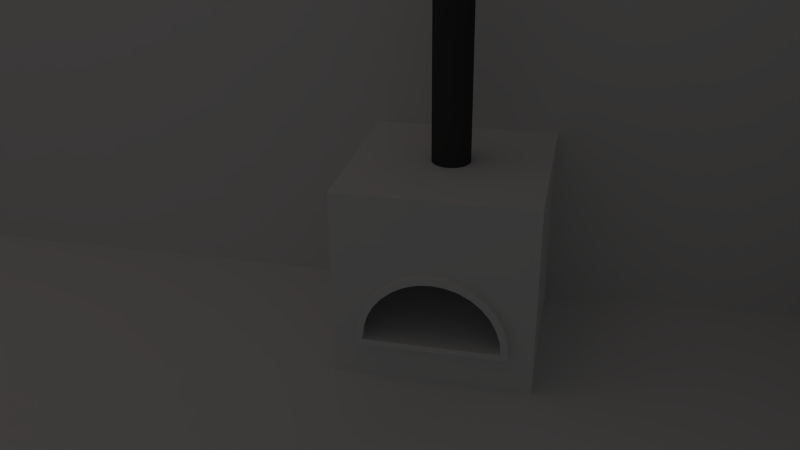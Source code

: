# Source: oven.blend  (saved by Blender 2.66.1; exported with 4.5.12 LTS)
import bpy
from mathutils import Matrix  # noqa: F401  (used for matrix-valued properties, if any)

bpy.ops.wm.read_factory_settings(use_empty=True)
scene = bpy.context.scene
scene.name = 'Scene'

# ---- collections
col_collection_1 = bpy.data.collections.new('Collection 1'); scene.collection.children.link(col_collection_1)
col_collection_5 = bpy.data.collections.new('Collection 5'); scene.collection.children.link(col_collection_5)

# ---- materials (node trees are filled in below, after node groups)
mat_material_001 = bpy.data.materials.new('Material.001')
mat_material_001.alpha_threshold = 0.0
mat_material_001.use_transparent_shadow = False
mat_material_001.roughness = 0.5
mat_material_001.line_color = (0.0, 0.0, 0.0, 1.0)
mat_material_004 = bpy.data.materials.new('Material.004')
mat_material_004.alpha_threshold = 0.0
mat_material_004.use_transparent_shadow = False
mat_material_004.roughness = 0.5
mat_material_004.line_color = (0.0, 0.0, 0.0, 1.0)
mat_material_002 = bpy.data.materials.new('Material.002')
mat_material_002.alpha_threshold = 0.0
mat_material_002.use_transparent_shadow = False
mat_material_002.roughness = 0.5
mat_material_002.line_color = (0.0, 0.0, 0.0, 1.0)
mat_material_003 = bpy.data.materials.new('Material.003')
mat_material_003.alpha_threshold = 0.0
mat_material_003.use_transparent_shadow = False
mat_material_003.roughness = 0.5
mat_material_003.line_color = (0.0, 0.0, 0.0, 1.0)
mat_material = bpy.data.materials.new('Material')
mat_material.alpha_threshold = 0.0
mat_material.use_transparent_shadow = False
mat_material.diffuse_color = (0.06072, 0.06072, 0.06072, 1.0)
mat_material.roughness = 0.5
mat_material.specular_intensity = 0.9135
mat_material.line_color = (0.0, 0.0, 0.0, 1.0)

# ---- material node trees

# ---- world
world_world = bpy.data.worlds.new('World'); scene.world = world_world
world_world.color = (0.05088, 0.05088, 0.05088)
world_world.use_sun_shadow = False
world_world.sun_shadow_jitter_overblur = 0.0
world_world.cycles.sampling_method = 'MANUAL'
world_world.cycles.sample_map_resolution = 256

# ---- cameras
cam_camera = bpy.data.cameras.new('Camera')
cam_camera.clip_end = 100.0
cam_camera.lens = 35.0
cam_camera.sensor_width = 32.0
cam_camera.sensor_height = 18.0
cam_camera.ortho_scale = 7.314
cam_camera.dof.focus_distance = 0.0
cam_camera.dof.aperture_fstop = 128.0

# ---- lights
light_lamp_001 = bpy.data.lights.new('Lamp.001', 'AREA')
light_lamp_001.color = (1.0, 0.7334, 0.6036)
light_lamp_001.transmission_factor = 0.0
light_lamp_001.cutoff_distance = 30.0
light_lamp_001.energy = 15.71
light_lamp_001.shadow_buffer_clip_start = 1.001
light_lamp_001.shadow_soft_size = 12.32
light_lamp_001.shadow_maximum_resolution = 0.006
light_lamp_001.use_absolute_resolution = True
light_lamp_001.shape = 'RECTANGLE'
light_lamp_001.size = 12.32
light_lamp_001.size_y = 5.657
light_lamp_001.cycles.use_multiple_importance_sampling = False

# ---- meshes
me_cube_001 = bpy.data.meshes.new('Cube.001')
me_cube_001.from_pydata([(-1.0, -1.0, 1.0), (-1.0, 1.0, 1.0), (-1.0, -1.0, 0.1382), (-0.2768, -1.0, 0.1814), (-0.7196, -1.0, 1.0), (-0.1834, -1.0, 0.2097), (1.0, 1.0, 1.0), (-1.0, 1.0, -1.0), (0.7196, -1.0, 1.0), (-0.148, -1.0, 0.2205), (0.148, -1.0, 0.2205), (0.1834, -1.0, 0.2097), (0.0, -1.0, 0.2351), (1.0, -1.0, 1.0), (-1.0, -1.0, -0.02847), (-0.5704, -1.0, -0.02847), (-0.5365, -1.0, 0.01283), (-0.2904, -1.0, 0.1773), (-0.4215, -1.0, 0.1072), (1.0, 1.0, -1.0), (0.2768, -1.0, 0.1814), (1.0, -1.0, 0.1382), (-1.0, -1.0, -0.1951), (-0.6806, -1.0, -0.1951), (-0.6309, -1.0, -0.1021), (-1.0, -1.0, -1.0), (0.5704, -1.0, -0.02847), (1.0, -1.0, -0.02847), (0.5365, -1.0, 0.01283), (0.2904, -1.0, 0.1773), (0.4215, -1.0, 0.1072), (-1.0, -1.0, -0.3618), (-0.74, -1.0, -0.3618), (-0.701, -1.0, -0.2333), (1.0, -1.0, -1.0), (-1.0, -1.0, -0.5285), (0.6806, -1.0, -0.1951), (1.0, -1.0, -0.1951), (0.6309, -1.0, -0.1022), (-0.7586, -1.0, -0.5261), (-0.7442, -1.0, -0.3757), (-0.7196, -1.0, -1.0), (1.0, -1.0, -0.5285), (-0.757, -1.0, -0.5926), (-0.757, -1.0, -0.5285), (0.74, -1.0, -0.3618), (1.0, -1.0, -0.3618), (0.701, -1.0, -0.2333), (-0.757, -1.0, -0.5273), (-0.757, -1.0, -0.5273), (-0.7588, -1.0, -0.5273), (-0.7196, -1.0, -0.5926), (0.7196, -1.0, -1.0), (0.757, -1.0, -0.5926), (0.757, -1.0, -0.5285), (-0.757, -1.083, -0.5926), (0.7442, -1.0, -0.3757), (0.7586, -1.0, -0.5261), (-0.757, -1.083, -0.5273), (-0.7196, -1.0, -0.5273), (-0.7196, -1.0, -0.5273), (0.7196, -1.0, -0.5926), (0.757, -1.0, -0.5273), (0.757, -1.0, -0.5273), (0.7588, -1.0, -0.5273), (0.757, -1.083, -0.5926), (0.757, -1.083, -0.5273), (-0.7196, 0.823, -0.3618), (-0.7196, -0.9979, -0.3618), (-0.7196, -0.9979, -0.3806), (-0.7196, -0.9979, -0.5273), (-0.7196, -0.9979, -0.5273), (0.7196, -1.0, -0.5273), (0.7196, -1.0, -0.5273), (-0.7196, 0.823, -0.5285), (-0.7196, -0.9979, -0.5285), (-0.6364, 0.823, -0.1951), (-0.6364, -0.9979, -0.1951), (-0.6633, -0.9979, -0.249), (0.7196, -0.9979, -0.5273), (0.7196, -0.9979, -0.3806), (0.7196, -0.9979, -0.3618), (0.7196, 0.823, -0.3618), (0.7196, -0.9979, -0.5273), (0.7196, -0.9979, -0.5285), (0.7196, 0.823, -0.5285), (0.6364, 0.823, -0.1951), (-0.5253, 0.823, -0.02847), (-0.5253, -0.9979, -0.02847), (-0.5918, -0.9979, -0.1282), (0.6364, -0.9979, -0.1951), (0.6633, -0.9979, -0.249), (0.5253, 0.823, -0.02847), (-0.1686, 0.823, 0.1879), (-0.1686, -0.9979, 0.1879), (-0.2694, -0.9979, 0.1268), (-0.5066, -0.9979, -0.0171), (-0.387, -0.9979, 0.05545), (0.5253, -0.9979, -0.02847), (0.5918, -0.9979, -0.1282), (0.1686, 0.823, 0.1879), (-0.1415, -0.9979, 0.1879), (0.1686, -0.9979, 0.1879), (0.1415, -0.9979, 0.1879), (0.0, -0.9979, 0.1879), (0.2694, -0.9979, 0.1267), (0.5066, -0.9979, -0.0171), (0.387, -0.9979, 0.05545), (0.0, -1.083, 0.2351), (0.148, -1.083, 0.2205), (-0.148, -1.083, 0.2205), (0.0, -1.083, 0.1623), (0.1338, -1.083, 0.1492), (0.2904, -1.083, 0.1773), (-0.2904, -1.083, 0.1773), (-0.1338, -1.083, 0.1492), (0.2625, -1.083, 0.1101), (0.0, -0.9979, 0.1623), (0.1338, -0.9979, 0.1492), (0.4215, -1.083, 0.1072), (-0.4215, -1.083, 0.1072), (-0.2625, -1.083, 0.1101), (-0.1338, -0.9979, 0.1492), (0.3811, -1.083, 0.04673), (0.2625, -0.9979, 0.1101), (0.5365, -1.083, 0.01283), (-0.5365, -1.083, 0.01283), (-0.3811, -1.083, 0.04673), (-0.2625, -0.9979, 0.1101), (0.4851, -1.083, -0.03859), (0.3811, -0.9979, 0.04673), (0.6309, -1.083, -0.1022), (-0.6309, -1.083, -0.1021), (-0.4851, -1.083, -0.03859), (-0.3811, -0.9979, 0.04673), (0.5704, -1.083, -0.1426), (0.4851, -0.9979, -0.03859), (0.701, -1.083, -0.2333), (-0.701, -1.083, -0.2333), (-0.5704, -1.083, -0.1425), (-0.4851, -0.9979, -0.03859), (0.6338, -1.083, -0.2612), (0.5704, -0.9979, -0.1426), (0.7442, -1.083, -0.3757), (-0.7442, -1.083, -0.3757), (-0.6338, -1.083, -0.2612), (-0.5704, -0.9979, -0.1425), (0.6729, -1.083, -0.3899), (0.6338, -0.9979, -0.2612), (0.7588, -1.083, -0.5273), (-0.7588, -1.083, -0.5273), (-0.6729, -1.083, -0.3898), (-0.6338, -0.9979, -0.2612), (0.6864, -1.083, -0.5273), (0.6729, -0.9979, -0.3899), (0.6864, -0.9979, -0.5273), (-0.6864, -1.083, -0.5273), (-0.6864, -0.9979, -0.5273), (-0.6729, -0.9979, -0.3898)], [], [(0, 1, 2), (1, 7, 2), (7, 14, 2), (7, 22, 14), (7, 31, 22), (7, 35, 31), (7, 25, 35), (19, 7, 1, 6), (6, 13, 21), (6, 21, 19), (21, 27, 19), (27, 37, 19), (37, 46, 19), (46, 42, 19), (42, 34, 19), (41, 51, 43, 25), (35, 25, 43, 44), (25, 7, 19), (25, 19, 34), (25, 34, 41), (34, 52, 41), (1, 0, 6), (6, 0, 13), (13, 0, 4), (13, 4, 8), (52, 34, 53, 61), (42, 54, 53, 34), (52, 61, 51, 41), (20, 13, 8, 11), (20, 21, 13), (62, 54, 42, 64), (42, 46, 57, 64), (62, 63, 54), (72, 73, 63, 62), (46, 45, 56), (56, 57, 46), (12, 10, 8), (8, 9, 12), (10, 11, 8), (8, 4, 5, 9), (100, 104, 101, 94), (100, 102, 103, 104), (94, 93, 100), (4, 0, 3, 5), (0, 2, 3), (35, 44, 49, 50), (39, 31, 35, 50), (44, 48, 49), (60, 49, 48, 59), (32, 31, 40), (31, 39, 40), (74, 85, 82, 67), (74, 67, 71, 75), (70, 60, 59, 71), (71, 67, 70), (67, 68, 69, 70), (74, 75, 84, 85), (92, 98, 106, 107), (105, 102, 92, 107), (102, 100, 92), (21, 29, 30), (30, 28, 21), (21, 20, 29), (26, 27, 21, 28), (27, 26, 38), (36, 37, 27, 38), (37, 36, 47), (45, 46, 37, 47), (2, 18, 17), (2, 16, 18), (17, 3, 2), (2, 14, 15, 16), (14, 24, 15), (14, 22, 23, 24), (22, 33, 23), (22, 31, 32, 33), (93, 87, 92, 100), (87, 76, 86, 92), (76, 67, 82, 86), (93, 97, 96, 88), (93, 94, 95, 97), (88, 87, 93), (77, 76, 89), (76, 87, 88, 89), (68, 67, 77, 78), (67, 76, 77), (85, 84, 79, 82), (73, 72, 83, 79), (83, 82, 79), (80, 81, 82, 83), (90, 82, 81, 91), (90, 86, 82), (86, 90, 99), (98, 92, 86, 99), (58, 48, 44, 55), (44, 43, 55), (84, 75, 71, 79), (66, 65, 54, 63), (65, 53, 54), (66, 58, 55, 65), (55, 43, 51, 61), (61, 53, 65, 55), (79, 71, 59, 73), (59, 58, 66, 73), (59, 48, 58), (66, 63, 73), (108, 109, 10, 12), (113, 20, 11, 10), (113, 29, 20), (10, 109, 113), (113, 119, 30, 29), (119, 125, 28, 30), (125, 131, 26, 28), (131, 38, 26), (137, 47, 36, 131), (36, 38, 131), (143, 56, 45, 137), (45, 47, 137), (149, 64, 57, 143), (57, 56, 143), (150, 144, 39, 50), (144, 40, 39), (144, 138, 32, 40), (138, 33, 32), (138, 132, 23, 33), (132, 24, 23), (126, 16, 15, 132), (15, 24, 132), (126, 120, 18, 16), (120, 114, 17, 18), (110, 108, 12, 9), (110, 9, 5, 3), (17, 114, 110, 3), (112, 111, 117, 118), (116, 112, 118, 124), (123, 116, 124, 130), (129, 123, 130, 136), (135, 129, 136, 142), (148, 141, 135, 142), (147, 141, 148, 154), (155, 153, 147, 154), (151, 156, 157, 158), (145, 151, 158, 152), (139, 145, 152, 146), (133, 139, 146, 140), (127, 133, 140, 134), (121, 127, 134, 128), (111, 115, 122, 117), (115, 121, 128, 122), (113, 109, 112, 116), (148, 91, 81, 154), (81, 80, 154), (136, 130, 107, 106), (128, 95, 94, 122), (94, 101, 122), (132, 139, 133, 126), (149, 143, 147, 153), (109, 108, 111, 112), (107, 130, 124, 105), (148, 142, 90, 91), (142, 99, 90), (49, 60, 156, 50), (70, 157, 156, 60), (156, 150, 50), (104, 117, 122, 101), (140, 146, 88, 96), (146, 89, 88), (119, 123, 129, 125), (158, 157, 70, 69), (114, 120, 127, 121), (137, 141, 147, 143), (153, 72, 62, 64), (153, 155, 83, 72), (64, 149, 153), (150, 156, 151, 144), (114, 121, 115, 110), (83, 155, 154, 80), (146, 152, 77, 89), (152, 78, 77), (113, 116, 123, 119), (97, 134, 140, 96), (131, 125, 129, 135), (118, 117, 104, 103), (137, 131, 135, 141), (120, 126, 133, 127), (138, 144, 151, 145), (152, 158, 68, 78), (158, 69, 68), (142, 136, 98, 99), (136, 106, 98), (110, 115, 111, 108), (132, 138, 145, 139), (128, 134, 97, 95), (124, 118, 102, 105), (118, 103, 102)])
me_cube_001.polygons.foreach_set('use_smooth', [0, 0, 0, 0, 0, 0, 0, 0, 0, 0, 0, 0, 0, 0, 0, 0, 0, 0, 0, 0, 0, 0, 0, 0, 0, 0, 0, 0, 0, 0, 0, 0, 0, 0, 0, 0, 0, 0, 0, 0, 1, 1, 1, 0, 0, 0, 0, 0, 0, 0, 0, 0, 1, 0, 0, 1, 0, 1, 1, 1, 0, 0, 0, 0, 0, 0, 0, 0, 0, 0, 0, 0, 0, 0, 0, 0, 0, 0, 0, 1, 1, 1, 1, 1, 1, 1, 1, 0, 0, 1, 1, 1, 1, 1, 0, 0, 0, 0, 0, 0, 0, 0, 0, 0, 0, 0, 0, 0, 0, 0, 0, 0, 0, 0, 0, 0, 0, 0, 0, 0, 0, 0, 0, 0, 0, 0, 0, 0, 0, 0, 0, 0, 0, 0, 0, 0, 0, 0, 0, 0, 0, 0, 0, 0, 0, 0, 0, 0, 0, 0, 0, 0, 0, 0, 0, 0, 0, 0, 0, 0, 0, 0, 0, 0, 0, 0, 0, 0, 0, 0, 0, 0, 0, 0, 0, 0, 0, 0, 0, 0, 0, 0, 0, 0, 0, 0, 0, 0, 0, 0, 0, 0, 0, 0, 0])
_uv = me_cube_001.uv_layers.new(name='UVMap')
_uv.uv.foreach_set('vector', [0.5026, 1.003, 1.003, 1.003, 0.5026, 0.7879, 1.003, 1.003, 1.003, 0.5033, 0.5026, 0.7879, 1.003, 0.5033, 0.5026, 0.7462, 0.5026, 0.7879, 1.003, 0.5033, 0.5026, 0.7045, 0.5026, 0.7462, 1.003, 0.5033, 0.5026, 0.6629, 0.5026, 0.7045, 1.003, 0.5033, 0.5026, 0.6212, 0.5026, 0.6629, 1.003, 0.5033, 0.5026, 0.5033, 0.5026, 0.6212, 0.9982, 0.5016, 0.4982, 0.5016, 0.4982, 1.002, 0.9982, 1.002, 0.5026, 1.003, 1.003, 1.003, 1.003, 0.7879, 0.5026, 1.003, 1.003, 0.7879, 0.5026, 0.5033, 1.003, 0.7879, 1.003, 0.7462, 0.5026, 0.5033, 1.003, 0.7462, 1.003, 0.7045, 0.5026, 0.5033, 1.003, 0.7045, 1.003, 0.6629, 0.5026, 0.5033, 1.003, 0.6629, 1.003, 0.6212, 0.5026, 0.5033, 1.003, 0.6212, 1.003, 0.5033, 0.5026, 0.5033, 0.06826, 0.5016, 0.06826, 0.6035, 0.05891, 0.6035, -0.001846, 0.5016, -0.001846, 0.6195, -0.001846, 0.5016, 0.05891, 0.6035, 0.05891, 0.6195, -0.001846, 0.5016, -0.001846, 0.5016, 0.4982, 0.5016, -0.001846, 0.5016, 0.4982, 0.5016, 0.4982, 0.5016, -0.001846, 0.5016, 0.4982, 0.5016, 0.06826, 0.5016, 0.4982, 0.5016, 0.428, 0.5016, 0.06826, 0.5016, 0.5015, 0.999, 0.5015, 0.499, 1.001, 0.999, 1.001, 0.999, 0.5015, 0.499, 1.001, 0.499, 0.4982, 1.002, -0.001846, 1.002, 0.06826, 1.002, 0.4982, 1.002, 0.06826, 1.002, 0.428, 1.002, 0.428, 0.5016, 0.4982, 0.5016, 0.4374, 0.6035, 0.428, 0.6035, 0.4982, 0.6195, 0.4374, 0.6195, 0.4374, 0.6035, 0.4982, 0.5016, 0.428, 0.5016, 0.428, 0.6035, 0.06826, 0.6035, 0.06826, 0.5016, 0.3173, 0.797, 0.4982, 1.002, 0.428, 1.002, 0.294, 0.8041, 0.3173, 0.797, 0.4982, 0.7862, 0.4982, 1.002, 0.4374, 0.6198, 0.4374, 0.6195, 0.4982, 0.6195, 0.4378, 0.6198, 0.4982, 0.6195, 0.4982, 0.6612, 0.4378, 0.6201, 0.4378, 0.6198, 0.4374, 0.6198, 0.4374, 0.6198, 0.4374, 0.6195, 0.428, 0.6198, 0.428, 0.6198, 0.4374, 0.6198, 0.4374, 0.6198, 0.4982, 0.6612, 0.4331, 0.6612, 0.4342, 0.6577, 0.4342, 0.6577, 0.4378, 0.6201, 0.4982, 0.6612, 0.2482, 0.8104, 0.2852, 0.8067, 0.428, 1.002, 0.428, 1.002, 0.2111, 0.8067, 0.2482, 0.8104, 0.2852, 0.8067, 0.294, 0.8041, 0.428, 1.002, 0.428, 1.002, 0.06826, 1.002, 0.2023, 0.8041, 0.2111, 0.8067, 0.3098, 0.5008, 0.2512, 0.0007777, 0.202, 0.0007777, 0.1926, 0.0007777, 0.3098, 0.5008, 0.3098, 0.0007777, 0.3004, 0.0007777, 0.2512, 0.0007777, 0.1926, 0.0007777, 0.1926, 0.5008, 0.3098, 0.5008, 0.06826, 1.002, -0.001846, 1.002, 0.179, 0.797, 0.2023, 0.8041, -0.001846, 1.002, -0.001846, 0.7862, 0.179, 0.797, -0.001846, 0.6195, 0.05891, 0.6195, 0.0589, 0.6198, 0.05847, 0.6198, 0.05849, 0.6201, -0.001846, 0.6612, -0.001846, 0.6195, 0.05847, 0.6198, 0.05891, 0.6195, 0.05891, 0.6198, 0.0589, 0.6198, 0.06826, 0.6198, 0.0589, 0.6198, 0.05891, 0.6198, 0.06826, 0.6198, 0.06316, 0.6612, -0.001846, 0.6612, 0.06211, 0.6577, -0.001846, 0.6612, 0.05849, 0.6201, 0.06211, 0.6577, 0.09641, 0.6262, 0.3999, 0.6262, 0.3999, 0.6613, 0.09641, 0.6613, 0.001223, 0.5008, 0.001223, 0.5008, 0.001223, 0.0007682, 0.001223, 0.0007682, 0.06826, 0.6198, 0.06826, 0.6198, 0.06826, 0.6198, 0.06826, 0.6198, 0.06826, 0.6198, 0.06826, 0.6612, 0.06826, 0.6198, 0.001223, 0.5008, 0.001223, 0.0007777, 0.001223, 0.0007777, 0.001223, 0.0007777, 0.001382, 0.498, 0.001382, -0.001981, 0.5014, -0.001981, 0.5014, 0.498, 0.4337, 0.5008, 0.4337, 0.0007777, 0.4272, 0.0007777, 0.3857, 0.0007777, 0.3448, 0.0007777, 0.3098, 0.0007777, 0.4337, 0.5008, 0.3857, 0.0007777, 0.3098, 0.0007777, 0.3098, 0.5008, 0.4337, 0.5008, 0.4982, 0.7862, 0.3207, 0.796, 0.3535, 0.7784, 0.3535, 0.7784, 0.3823, 0.7548, 0.4982, 0.7862, 0.4982, 0.7862, 0.3173, 0.797, 0.3207, 0.796, 0.3908, 0.7445, 0.4982, 0.7445, 0.4982, 0.7862, 0.3823, 0.7548, 0.4982, 0.7445, 0.3908, 0.7445, 0.4059, 0.7261, 0.4183, 0.7028, 0.4982, 0.7028, 0.4982, 0.7445, 0.4059, 0.7261, 0.4982, 0.7028, 0.4183, 0.7028, 0.4234, 0.6933, 0.4331, 0.6612, 0.4982, 0.6612, 0.4982, 0.7028, 0.4234, 0.6933, -0.001846, 0.7862, 0.1428, 0.7784, 0.1756, 0.796, -0.001846, 0.7862, 0.114, 0.7548, 0.1428, 0.7784, 0.1756, 0.796, 0.179, 0.797, -0.001846, 0.7862, -0.001846, 0.7862, -0.001846, 0.7445, 0.1056, 0.7445, 0.114, 0.7548, -0.001846, 0.7445, 0.09043, 0.7261, 0.1056, 0.7445, -0.001846, 0.7445, -0.001846, 0.7028, 0.07801, 0.7028, 0.09043, 0.7261, -0.001846, 0.7028, 0.07291, 0.6933, 0.07801, 0.7028, -0.001846, 0.7028, -0.001846, 0.6612, 0.06316, 0.6612, 0.07291, 0.6933, 0.2126, 0.7773, 0.1374, 0.7316, 0.3589, 0.7316, 0.2837, 0.7773, 0.1374, 0.7316, 0.114, 0.6965, 0.3824, 0.6965, 0.3589, 0.7316, 0.114, 0.6965, 0.09641, 0.6613, 0.3999, 0.6613, 0.3824, 0.6965, 0.1926, 0.5008, 0.1168, 0.0007777, 0.07522, 0.0007777, 0.06871, 0.0007777, 0.1926, 0.5008, 0.1926, 0.0007777, 0.1576, 0.0007777, 0.1168, 0.0007777, 0.06871, 0.0007777, 0.06871, 0.5008, 0.1926, 0.5008, 0.03012, 0.0007777, 0.03012, 0.5008, 0.04561, 0.0007777, 0.03012, 0.5008, 0.06871, 0.5008, 0.06871, 0.0007777, 0.04561, 0.0007777, 0.001223, 0.0007777, 0.001223, 0.5008, 0.03012, 0.0007777, 0.02079, 0.0007777, 0.001223, 0.5008, 0.03012, 0.5008, 0.03012, 0.0007777, 0.5012, 0.5008, 0.5012, 0.0007682, 0.5012, 0.0007682, 0.5012, 0.5008, 0.428, 0.6198, 0.428, 0.6198, 0.428, 0.6198, 0.428, 0.6198, 0.428, 0.6198, 0.428, 0.6612, 0.428, 0.6198, 0.5012, 0.0007777, 0.5012, 0.0007777, 0.5012, 0.5008, 0.5012, 0.0007777, 0.4723, 0.0007777, 0.5012, 0.5008, 0.5012, 0.0007777, 0.4817, 0.0007777, 0.4723, 0.0007777, 0.4723, 0.5008, 0.5012, 0.5008, 0.474, 0.5021, 0.474, 0.002102, 0.4542, 0.002102, 0.4337, 0.0007777, 0.4337, 0.5008, 0.4723, 0.5008, 0.4568, 0.0007777, 0.06338, 0.6065, 0.06338, 0.6164, 0.06334, 0.6164, 0.06125, 0.6065, 0.06334, 0.6164, 0.06125, 0.6164, 0.06125, 0.6065, 0.428, 0.6195, 0.06826, 0.6195, 0.06826, 0.6198, 0.428, 0.6198, 0.4321, 0.6039, 0.4369, 0.6039, 0.4322, 0.6183, 0.4321, 0.6183, 0.4369, 0.6039, 0.4369, 0.6183, 0.4322, 0.6183, 0.4374, 0.6198, 0.05891, 0.6198, 0.05891, 0.6035, 0.4374, 0.6035, 0.05796, 0.6025, 0.05796, 0.6191, 0.06731, 0.6191, 0.427, 0.6191, 0.427, 0.6191, 0.4363, 0.6191, 0.4363, 0.6025, 0.05796, 0.6025, 0.428, 0.6198, 0.06826, 0.6198, 0.06826, 0.6198, 0.428, 0.6198, 0.06826, 0.6198, 0.05891, 0.6198, 0.4374, 0.6198, 0.428, 0.6198, 0.06826, 0.6198, 0.05891, 0.6198, 0.05891, 0.6198, 0.4374, 0.6198, 0.4374, 0.6198, 0.428, 0.6198, 0.2465, 0.6039, 0.2969, 0.6039, 0.2969, 0.6183, 0.2465, 0.6183, 0.3336, 0.6039, 0.3309, 0.6183, 0.3077, 0.6183, 0.2969, 0.6183, 0.3207, 0.796, 0.3207, 0.796, 0.3173, 0.797, 0.2969, 0.6183, 0.2969, 0.6039, 0.3336, 0.6039, 0.3336, 0.6039, 0.3591, 0.6039, 0.3591, 0.6183, 0.3336, 0.6183, 0.3591, 0.6039, 0.3783, 0.6039, 0.3783, 0.6183, 0.3591, 0.6183, 0.3783, 0.6039, 0.394, 0.6039, 0.3846, 0.6183, 0.3783, 0.6183, 0.394, 0.6039, 0.394, 0.6183, 0.3846, 0.6183, 0.4077, 0.6039, 0.4077, 0.6183, 0.4041, 0.6183, 0.394, 0.6039, 0.4041, 0.6183, 0.394, 0.6183, 0.394, 0.6039, 0.4201, 0.6039, 0.4201, 0.6183, 0.4191, 0.6183, 0.4077, 0.6039, 0.4191, 0.6183, 0.4077, 0.6183, 0.4077, 0.6039, 0.432, 0.6039, 0.432, 0.6183, 0.432, 0.6183, 0.4201, 0.6039, 0.432, 0.6183, 0.4201, 0.6183, 0.4201, 0.6039, 0.06104, 0.6039, 0.07295, 0.6039, 0.06112, 0.6183, 0.06104, 0.6183, 0.07295, 0.6039, 0.07295, 0.6183, 0.06112, 0.6183, 0.07295, 0.6039, 0.0854, 0.6039, 0.07403, 0.6183, 0.07295, 0.6183, 0.0854, 0.6039, 0.0854, 0.6183, 0.07403, 0.6183, 0.0854, 0.6039, 0.09909, 0.6039, 0.08898, 0.6183, 0.0854, 0.6183, 0.09909, 0.6039, 0.09909, 0.6183, 0.08898, 0.6183, 0.1148, 0.6039, 0.1148, 0.6183, 0.1085, 0.6183, 0.09909, 0.6039, 0.1085, 0.6183, 0.09909, 0.6183, 0.09909, 0.6039, 0.1148, 0.6039, 0.134, 0.6039, 0.134, 0.6183, 0.1148, 0.6183, 0.134, 0.6039, 0.1595, 0.6039, 0.1595, 0.6183, 0.134, 0.6183, 0.1962, 0.6039, 0.2465, 0.6039, 0.2465, 0.6183, 0.1962, 0.6183, 0.1962, 0.6039, 0.1962, 0.6183, 0.1853, 0.6183, 0.1622, 0.6183, 0.1595, 0.6183, 0.1595, 0.6039, 0.1962, 0.6039, 0.1622, 0.6183, 0.2816, 0.7889, 0.2482, 0.7922, 0.2482, 0.7922, 0.2816, 0.7889, 0.3138, 0.7792, 0.2816, 0.7889, 0.2816, 0.7889, 0.3138, 0.7792, 0.3434, 0.7633, 0.3138, 0.7792, 0.3138, 0.7792, 0.3434, 0.7633, 0.3694, 0.742, 0.3434, 0.7633, 0.3434, 0.7633, 0.3694, 0.742, 0.3908, 0.716, 0.3694, 0.742, 0.3694, 0.742, 0.3908, 0.716, 0.4066, 0.6863, 0.4066, 0.6863, 0.3908, 0.716, 0.3908, 0.716, 0.4164, 0.6542, 0.4066, 0.6863, 0.4066, 0.6863, 0.4164, 0.6542, 0.4197, 0.6198, 0.4197, 0.6198, 0.4164, 0.6542, 0.4164, 0.6542, 0.07994, 0.6542, 0.07656, 0.6198, 0.07656, 0.6198, 0.07994, 0.6542, 0.0897, 0.6863, 0.07994, 0.6542, 0.07994, 0.6542, 0.0897, 0.6863, 0.1055, 0.716, 0.0897, 0.6863, 0.0897, 0.6863, 0.1055, 0.716, 0.1269, 0.742, 0.1055, 0.716, 0.1055, 0.716, 0.1269, 0.742, 0.1529, 0.7633, 0.1269, 0.742, 0.1269, 0.742, 0.1529, 0.7633, 0.1825, 0.7792, 0.1529, 0.7633, 0.1529, 0.7633, 0.1825, 0.7792, 0.2482, 0.7922, 0.2147, 0.7889, 0.2147, 0.7889, 0.2482, 0.7922, 0.2147, 0.7889, 0.1825, 0.7792, 0.1825, 0.7792, 0.2147, 0.7889, 0.3207, 0.796, 0.2852, 0.8067, 0.2816, 0.7889, 0.3138, 0.7792, 0.4066, 0.6863, 0.414, 0.6894, 0.428, 0.6612, 0.4164, 0.6542, 0.428, 0.6612, 0.428, 0.6565, 0.4164, 0.6542, 0.3694, 0.742, 0.3434, 0.7633, 0.3449, 0.7655, 0.3748, 0.7474, 0.1825, 0.7792, 0.1808, 0.7833, 0.206, 0.7986, 0.2147, 0.7889, 0.206, 0.7986, 0.2128, 0.7986, 0.2147, 0.7889, 0.09043, 0.7261, 0.1055, 0.716, 0.1269, 0.742, 0.114, 0.7548, 0.4378, 0.6198, 0.4342, 0.6577, 0.4164, 0.6542, 0.4197, 0.6198, 0.2852, 0.8067, 0.2482, 0.8104, 0.2482, 0.7922, 0.2816, 0.7889, 0.3449, 0.7655, 0.3434, 0.7633, 0.3138, 0.7792, 0.3155, 0.7833, 0.4066, 0.6863, 0.3908, 0.716, 0.4073, 0.7028, 0.414, 0.6894, 0.3908, 0.716, 0.3961, 0.7196, 0.4073, 0.7028, 0.0589, 0.6198, 0.06826, 0.6198, 0.07656, 0.6198, 0.05847, 0.6198, 0.06826, 0.6198, 0.07656, 0.6198, 0.07656, 0.6198, 0.06826, 0.6198, 0.07656, 0.6198, 0.05847, 0.6198, 0.05847, 0.6198, 0.2482, 0.7986, 0.2482, 0.7922, 0.2147, 0.7889, 0.2128, 0.7986, 0.1269, 0.742, 0.1055, 0.716, 0.1168, 0.7445, 0.1215, 0.7474, 0.1055, 0.716, 0.1002, 0.7196, 0.1168, 0.7445, 0.3535, 0.7784, 0.3434, 0.7633, 0.3694, 0.742, 0.3823, 0.7548, 0.07994, 0.6542, 0.07656, 0.6198, 0.06826, 0.6198, 0.06826, 0.6565, 0.1756, 0.796, 0.1428, 0.7784, 0.1529, 0.7633, 0.1825, 0.7792, 0.4234, 0.6933, 0.4066, 0.6863, 0.4164, 0.6542, 0.4342, 0.6577, 0.4197, 0.6198, 0.428, 0.6198, 0.4374, 0.6198, 0.4378, 0.6198, 0.4197, 0.6198, 0.4197, 0.6198, 0.428, 0.6198, 0.428, 0.6198, 0.4378, 0.6198, 0.4378, 0.6198, 0.4197, 0.6198, 0.05847, 0.6198, 0.07656, 0.6198, 0.07994, 0.6542, 0.06211, 0.6577, 0.1756, 0.796, 0.1825, 0.7792, 0.2147, 0.7889, 0.2111, 0.8067, 0.428, 0.6198, 0.4197, 0.6198, 0.4164, 0.6542, 0.428, 0.6565, 0.1055, 0.716, 0.0897, 0.6863, 0.08906, 0.7028, 0.1002, 0.7196, 0.0897, 0.6863, 0.08234, 0.6894, 0.08906, 0.7028, 0.3207, 0.796, 0.3138, 0.7792, 0.3434, 0.7633, 0.3535, 0.7784, 0.1514, 0.7655, 0.1529, 0.7633, 0.1269, 0.742, 0.1215, 0.7474, 0.4059, 0.7261, 0.3823, 0.7548, 0.3694, 0.742, 0.3908, 0.716, 0.2816, 0.7889, 0.2482, 0.7922, 0.2482, 0.7986, 0.2835, 0.7986, 0.4234, 0.6933, 0.4059, 0.7261, 0.3908, 0.716, 0.4066, 0.6863, 0.1428, 0.7784, 0.114, 0.7548, 0.1269, 0.742, 0.1529, 0.7633, 0.07291, 0.6933, 0.06211, 0.6577, 0.07994, 0.6542, 0.0897, 0.6863, 0.0897, 0.6863, 0.07994, 0.6542, 0.06826, 0.6612, 0.08234, 0.6894, 0.07994, 0.6542, 0.06826, 0.6565, 0.06826, 0.6612, 0.3908, 0.716, 0.3694, 0.742, 0.3795, 0.7445, 0.3961, 0.7196, 0.3694, 0.742, 0.3748, 0.7474, 0.3795, 0.7445, 0.2111, 0.8067, 0.2147, 0.7889, 0.2482, 0.7922, 0.2482, 0.8104, 0.09043, 0.7261, 0.07291, 0.6933, 0.0897, 0.6863, 0.1055, 0.716, 0.1825, 0.7792, 0.1529, 0.7633, 0.1514, 0.7655, 0.1808, 0.7833, 0.3138, 0.7792, 0.2816, 0.7889, 0.2903, 0.7986, 0.3155, 0.7833, 0.2816, 0.7889, 0.2835, 0.7986, 0.2903, 0.7986])
_uv.active_render = True
_uv = me_cube_001.uv_layers.new(name='UVMap.001')
_uv.uv.foreach_set('vector', [0.001008, 0.6592, 0.0, 0.3306, 0.142, 0.6588, 0.0, 0.3306, 0.3271, 0.3296, 0.142, 0.6588, 0.3271, 0.3296, 0.1692, 0.6587, 0.142, 0.6588, 0.3271, 0.3296, 0.1965, 0.6586, 0.1692, 0.6587, 0.3271, 0.3296, 0.2238, 0.6585, 0.1965, 0.6586, 0.3271, 0.3296, 0.251, 0.6584, 0.2238, 0.6585, 0.3271, 0.3296, 0.3282, 0.6582, 0.251, 0.6584, 0.3286, 0.0, 0.3296, 0.3286, 0.001008, 0.3296, 0.0, 0.001008, 0.6602, 0.3296, 0.6592, 0.001008, 0.7994, 0.0005782, 0.6602, 0.3296, 0.7994, 0.0005782, 0.9855, 0.3286, 0.7994, 0.0005782, 0.8265, 0.000495, 0.9855, 0.3286, 0.8265, 0.000495, 0.8536, 0.0004119, 0.9855, 0.3286, 0.8536, 0.0004119, 0.8807, 0.0003287, 0.9855, 0.3286, 0.8807, 0.0003287, 0.9078, 0.0002455, 0.9855, 0.3286, 0.9078, 0.0002455, 0.9845, 1.018e-05, 0.9855, 0.3286, 0.6131, 0.3287, 0.6129, 0.2618, 0.6191, 0.2618, 0.6592, 0.3286, 0.659, 0.2511, 0.6592, 0.3286, 0.6191, 0.2618, 0.619, 0.2512, 0.9862, 0.3296, 0.9872, 0.6582, 0.6602, 0.6592, 0.9862, 0.3296, 0.6602, 0.6592, 0.6592, 0.3306, 0.0, 0.0, 0.0, 0.0, 0.0, 0.0, 0.0, 0.0, 0.0, 0.0, 0.0, 0.0, 0.6592, 0.3306, 0.6582, 0.6592, 0.3306, 0.3296, 0.3306, 0.3296, 0.6582, 0.6592, 0.3296, 0.6582, 0.0, 0.0, 0.0, 0.0, 0.0, 0.0, 0.0, 0.0, 0.0, 0.0, 0.0, 0.0, 0.3767, 0.3295, 0.3306, 0.3296, 0.3703, 0.2626, 0.3765, 0.2625, 0.3304, 0.2521, 0.3703, 0.252, 0.3703, 0.2626, 0.3306, 0.3296, 0.3767, 0.3295, 0.3765, 0.2625, 0.6129, 0.2618, 0.6131, 0.3287, 0.4488, 0.1351, 0.3296, 0.001008, 0.3757, 0.0008668, 0.4642, 0.1304, 0.4488, 0.1351, 0.33, 0.1426, 0.3296, 0.001008, 0.3703, 0.2518, 0.3703, 0.252, 0.3304, 0.2521, 0.37, 0.2518, 0.3304, 0.2521, 0.3303, 0.2247, 0.37, 0.2516, 0.37, 0.2518, 0.0, 0.0, 0.0, 0.0, 0.0, 0.0, 0.3291, 0.3296, 0.3291, 0.3296, 0.3291, 0.3357, 0.3291, 0.3358, 0.3303, 0.2247, 0.373, 0.2246, 0.3723, 0.2269, 0.3723, 0.2269, 0.37, 0.2516, 0.3303, 0.2247, 0.4943, 0.1262, 0.47, 0.1287, 0.3757, 0.0008668, 0.3757, 0.0008668, 0.5186, 0.1285, 0.4943, 0.1262, 0.47, 0.1287, 0.4642, 0.1304, 0.3757, 0.0008668, 0.3757, 0.0008668, 0.6121, 0.0001414, 0.5244, 0.1302, 0.5186, 0.1285, 0.2112, 0.9587, 0.2378, 0.6595, 0.261, 0.6594, 0.2654, 0.6594, 0.2112, 0.9587, 0.2103, 0.6596, 0.2147, 0.6595, 0.2378, 0.6595, 0.2654, 0.6594, 0.2663, 0.9585, 0.2112, 0.9587, 0.6121, 0.0001414, 0.6582, 0.0, 0.5398, 0.1349, 0.5244, 0.1302, 0.6582, 0.0, 0.6586, 0.1416, 0.5398, 0.1349, 0.659, 0.2511, 0.619, 0.2512, 0.619, 0.251, 0.6193, 0.251, 0.6193, 0.2509, 0.6589, 0.2237, 0.659, 0.2511, 0.6193, 0.251, 0.0, 0.0, 0.0, 0.0, 0.0, 0.0, 0.3296, 0.3358, 0.3296, 0.3296, 0.3296, 0.3296, 0.3296, 0.3358, 0.6162, 0.2239, 0.6589, 0.2237, 0.6169, 0.2261, 0.6589, 0.2237, 0.6193, 0.2509, 0.6169, 0.2261, 0.6585, 0.6592, 0.6592, 0.8957, 0.6318, 0.8957, 0.6311, 0.6593, 0.8974, 0.6592, 0.9246, 0.6593, 0.8967, 0.9584, 0.8965, 0.9584, 0.0, 0.0, 0.0, 0.0, 0.0, 0.0, 0.0, 0.0, 0.8967, 0.9584, 0.9246, 0.6593, 0.8967, 0.9584, 0.9246, 0.6593, 0.9236, 0.9584, 0.9206, 0.9584, 0.8967, 0.9584, 0.8965, 0.6599, 0.8956, 0.9591, 0.6592, 0.9584, 0.6601, 0.6592, 0.1564, 0.9589, 0.1555, 0.6597, 0.1583, 0.6597, 0.1767, 0.6597, 0.1948, 0.6596, 0.2103, 0.6596, 0.1564, 0.9589, 0.1767, 0.6597, 0.2103, 0.6596, 0.2112, 0.9587, 0.1564, 0.9589, 0.33, 0.1426, 0.4466, 0.1358, 0.4251, 0.1474, 0.4251, 0.1474, 0.4062, 0.163, 0.33, 0.1426, 0.33, 0.1426, 0.4488, 0.1351, 0.4466, 0.1358, 0.4007, 0.1698, 0.3301, 0.17, 0.33, 0.1426, 0.4062, 0.163, 0.3301, 0.17, 0.4007, 0.1698, 0.3908, 0.1819, 0.3827, 0.1972, 0.3302, 0.1974, 0.3301, 0.17, 0.3908, 0.1819, 0.3302, 0.1974, 0.3827, 0.1972, 0.3793, 0.2035, 0.373, 0.2246, 0.3303, 0.2247, 0.3302, 0.1974, 0.3793, 0.2035, 0.6586, 0.1416, 0.5636, 0.147, 0.542, 0.1355, 0.6586, 0.1416, 0.5825, 0.1624, 0.5636, 0.147, 0.542, 0.1355, 0.5398, 0.1349, 0.6586, 0.1416, 0.6586, 0.1416, 0.6587, 0.169, 0.5881, 0.1692, 0.5825, 0.1624, 0.6587, 0.169, 0.5981, 0.1813, 0.5881, 0.1692, 0.6587, 0.169, 0.6588, 0.1964, 0.6063, 0.1965, 0.5981, 0.1813, 0.6588, 0.1964, 0.6097, 0.2028, 0.6063, 0.1965, 0.6588, 0.1964, 0.6589, 0.2237, 0.6162, 0.2239, 0.6097, 0.2028, 0.541, 0.7501, 0.5764, 0.6914, 0.5769, 0.864, 0.5412, 0.8055, 0.5764, 0.6914, 0.6037, 0.673, 0.6044, 0.8822, 0.5769, 0.864, 0.6037, 0.673, 0.6311, 0.6593, 0.6318, 0.8957, 0.6044, 0.8822, 0.2663, 0.9585, 0.3032, 0.6593, 0.324, 0.6592, 0.3272, 0.6592, 0.2663, 0.9585, 0.2654, 0.6594, 0.2829, 0.6593, 0.3032, 0.6593, 0.3272, 0.6592, 0.3282, 0.9584, 0.2663, 0.9585, 0.9488, 0.9585, 0.9497, 0.6594, 0.9587, 0.9585, 0.9497, 0.6594, 0.9743, 0.6594, 0.9733, 0.9586, 0.9587, 0.9585, 0.9236, 0.9584, 0.9246, 0.6593, 0.9488, 0.9585, 0.9407, 0.9585, 0.9246, 0.6593, 0.9497, 0.6594, 0.9488, 0.9585, 0.5401, 0.6592, 0.541, 0.9584, 0.5408, 0.9584, 0.5129, 0.6593, 0.0, 0.0, 0.0, 0.0, 0.0, 0.0, 0.0, 0.0, 0.5408, 0.9584, 0.5129, 0.6593, 0.5408, 0.9584, 0.5168, 0.9584, 0.5138, 0.9584, 0.5129, 0.6593, 0.5408, 0.9584, 0.4852, 0.9585, 0.5129, 0.6593, 0.5138, 0.9584, 0.4944, 0.9585, 0.4852, 0.9585, 0.4843, 0.6594, 0.5129, 0.6593, 0.4843, 0.6594, 0.4852, 0.9585, 0.4736, 0.9586, 0.4563, 0.9586, 0.4553, 0.6595, 0.4843, 0.6594, 0.4736, 0.9586, 0.3661, 0.8958, 0.366, 0.9094, 0.3658, 0.9094, 0.3554, 0.8957, 0.3658, 0.9094, 0.3553, 0.9094, 0.3554, 0.8957, 0.3284, 0.3296, 0.3291, 0.566, 0.3289, 0.566, 0.3282, 0.3296, 0.3828, 0.8958, 0.3934, 0.8957, 0.383, 0.9094, 0.3828, 0.9094, 0.3934, 0.8957, 0.3934, 0.9094, 0.383, 0.9094, 0.975, 0.908, 0.9743, 0.6592, 0.985, 0.6592, 0.9858, 0.9079, 0.1555, 0.9067, 0.1418, 0.9068, 0.1418, 0.9006, 0.1411, 0.6654, 0.1411, 0.6654, 0.1411, 0.6592, 0.1547, 0.6592, 0.1555, 0.9067, 0.1256, 0.9018, 0.1264, 0.6653, 0.1267, 0.6653, 0.126, 0.9018, 0.1267, 0.6653, 0.1403, 0.6592, 0.1396, 0.908, 0.126, 0.9018, 0.1267, 0.6653, 0.1267, 0.6592, 0.1403, 0.6592, 0.1396, 0.908, 0.126, 0.9079, 0.126, 0.9018, 0.9996, 0.7478, 0.9996, 0.7721, 0.986, 0.7721, 0.986, 0.7478, 0.9995, 0.7954, 0.9859, 0.7932, 0.9859, 0.7779, 0.986, 0.7721, 0.9995, 0.7954, 0.9859, 0.7954, 0.9859, 0.7932, 0.986, 0.7721, 0.9996, 0.7721, 0.9995, 0.7954, 0.9995, 0.7954, 0.9994, 0.8168, 0.9858, 0.8168, 0.9859, 0.7954, 0.9994, 0.8168, 0.9994, 0.8355, 0.9858, 0.8355, 0.9858, 0.8168, 0.4337, 0.9887, 0.4337, 0.9678, 0.4473, 0.9813, 0.4473, 0.9888, 0.4337, 0.9678, 0.4473, 0.9679, 0.4473, 0.9813, 0.4338, 0.9449, 0.4474, 0.9449, 0.4474, 0.9516, 0.4337, 0.9678, 0.4474, 0.9516, 0.4473, 0.9679, 0.4337, 0.9678, 0.4339, 0.9207, 0.4475, 0.9208, 0.4475, 0.9231, 0.4338, 0.9449, 0.4475, 0.9231, 0.4474, 0.9449, 0.4338, 0.9449, 0.4339, 0.8957, 0.4475, 0.8958, 0.4475, 0.896, 0.4339, 0.9207, 0.4475, 0.896, 0.4475, 0.9208, 0.4339, 0.9207, 0.3432, 0.8957, 0.3433, 0.9203, 0.3296, 0.896, 0.3296, 0.8958, 0.3433, 0.9203, 0.3297, 0.9203, 0.3296, 0.896, 0.3433, 0.9203, 0.3434, 0.9429, 0.3297, 0.9225, 0.3297, 0.9203, 0.3434, 0.9429, 0.3297, 0.943, 0.3297, 0.9225, 0.3434, 0.9429, 0.3434, 0.9633, 0.3298, 0.9489, 0.3297, 0.943, 0.3434, 0.9633, 0.3298, 0.9633, 0.3298, 0.9489, 0.3435, 0.9807, 0.3299, 0.9807, 0.3298, 0.9745, 0.3434, 0.9633, 0.3298, 0.9745, 0.3298, 0.9633, 0.3434, 0.9633, 0.9999, 0.6592, 0.9998, 0.6783, 0.9862, 0.6783, 0.9863, 0.6592, 0.9998, 0.6783, 0.9998, 0.7, 0.9862, 0.7, 0.9862, 0.6783, 0.9997, 0.7235, 0.9996, 0.7478, 0.986, 0.7478, 0.9861, 0.7234, 0.9997, 0.7235, 0.9861, 0.7234, 0.9861, 0.7176, 0.9862, 0.7022, 0.9862, 0.7, 0.9998, 0.7, 0.9997, 0.7235, 0.9862, 0.7022, 0.9996, 0.05438, 0.9997, 0.07605, 0.9857, 0.07609, 0.9857, 0.05442, 0.9996, 0.03398, 0.9996, 0.05438, 0.9857, 0.05442, 0.9856, 0.03402, 0.9995, 0.01562, 0.9996, 0.03398, 0.9856, 0.03402, 0.9856, 0.01566, 0.9995, 1.018e-05, 0.9995, 0.01562, 0.9856, 0.01566, 0.9855, 5.304e-05, 0.4336, 0.9604, 0.4337, 0.9788, 0.4197, 0.9788, 0.4196, 0.9605, 0.4196, 0.9401, 0.4335, 0.9401, 0.4336, 0.9604, 0.4196, 0.9605, 0.4335, 0.9184, 0.4335, 0.9401, 0.4196, 0.9401, 0.4195, 0.9185, 0.4194, 0.8958, 0.4334, 0.8957, 0.4335, 0.9184, 0.4195, 0.9185, 0.4054, 0.9178, 0.4055, 0.8957, 0.4194, 0.8958, 0.4194, 0.9178, 0.4054, 0.9378, 0.4054, 0.9178, 0.4194, 0.9178, 0.4193, 0.9378, 0.4053, 0.9556, 0.4054, 0.9378, 0.4193, 0.9378, 0.4193, 0.9557, 1.0, 0.1586, 1.0, 0.1743, 0.986, 0.1743, 0.986, 0.1587, 0.9999, 0.1402, 1.0, 0.1586, 0.986, 0.1587, 0.9859, 0.1403, 0.9998, 0.1198, 0.9999, 0.1402, 0.9859, 0.1403, 0.9859, 0.1199, 0.9997, 0.07605, 0.9998, 0.09814, 0.9858, 0.09818, 0.9857, 0.07609, 0.9998, 0.09814, 0.9998, 0.1198, 0.9859, 0.1199, 0.9858, 0.09818, 0.009636, 0.8319, 0.00247, 0.8086, 0.01418, 0.8062, 0.02066, 0.8273, 0.4031, 0.6734, 0.4011, 0.6686, 0.4196, 0.6593, 0.4243, 0.6669, 0.4196, 0.6593, 0.4227, 0.6593, 0.4243, 0.6669, 0.3667, 0.698, 0.3527, 0.7151, 0.3513, 0.7141, 0.3631, 0.6945, 0.3426, 0.8209, 0.3399, 0.822, 0.3298, 0.8055, 0.3361, 0.7998, 0.3298, 0.8055, 0.3298, 0.801, 0.3361, 0.7998, 0.05508, 0.6804, 0.06175, 0.6903, 0.04472, 0.7044, 0.03624, 0.696, 0.1256, 0.9085, 0.1007, 0.9062, 0.103, 0.8945, 0.1256, 0.8966, 0.00247, 0.8086, 0.0, 0.7842, 0.01195, 0.7842, 0.01418, 0.8062, 0.3513, 0.7141, 0.3527, 0.7151, 0.3423, 0.7346, 0.3396, 0.7335, 0.4031, 0.6734, 0.3837, 0.6839, 0.3923, 0.673, 0.4011, 0.6686, 0.3837, 0.6839, 0.3813, 0.6804, 0.3923, 0.673, 0.405, 0.9094, 0.3989, 0.9094, 0.3935, 0.8957, 0.4053, 0.9094, 0.3988, 0.9097, 0.3934, 0.9097, 0.3935, 0.8957, 0.3989, 0.9094, 0.3935, 0.8957, 0.4053, 0.8958, 0.4053, 0.9094, 0.3297, 0.7778, 0.3339, 0.7778, 0.3361, 0.7998, 0.3298, 0.801, 0.3671, 0.8574, 0.3843, 0.8713, 0.3655, 0.864, 0.3636, 0.8609, 0.3843, 0.8713, 0.3819, 0.8749, 0.3655, 0.864, 0.02122, 0.8534, 0.03113, 0.8468, 0.0452, 0.8638, 0.03678, 0.8723, 0.4249, 0.888, 0.4475, 0.8902, 0.4475, 0.8957, 0.4234, 0.8957, 0.009343, 0.7365, 0.0208, 0.7149, 0.03075, 0.7215, 0.02039, 0.741, 0.07731, 0.8992, 0.08185, 0.8881, 0.103, 0.8945, 0.1007, 0.9062, 0.3553, 0.8957, 0.3499, 0.9094, 0.3438, 0.9094, 0.3435, 0.9094, 0.3553, 0.8957, 0.3553, 0.9097, 0.3499, 0.9097, 0.3499, 0.9094, 0.3435, 0.9094, 0.3435, 0.8958, 0.3553, 0.8957, 0.1249, 0.6592, 0.1249, 0.6711, 0.1023, 0.6734, 0.09997, 0.6617, 0.009343, 0.7365, 0.02039, 0.741, 0.01405, 0.7622, 0.002321, 0.7599, 0.4468, 0.6592, 0.4468, 0.6647, 0.4243, 0.6669, 0.4227, 0.6593, 0.3843, 0.8713, 0.4038, 0.8817, 0.3929, 0.8822, 0.3819, 0.8749, 0.4038, 0.8817, 0.4018, 0.8865, 0.3929, 0.8822, 0.009636, 0.8319, 0.02066, 0.8273, 0.03113, 0.8468, 0.02122, 0.8534, 0.3516, 0.8413, 0.3531, 0.8403, 0.3671, 0.8574, 0.3636, 0.8609, 0.05572, 0.8877, 0.03678, 0.8723, 0.0452, 0.8638, 0.06233, 0.8778, 0.336, 0.7558, 0.3339, 0.7778, 0.3297, 0.7778, 0.3296, 0.7545, 0.07731, 0.8992, 0.05572, 0.8877, 0.06233, 0.8778, 0.08185, 0.8881, 0.0208, 0.7149, 0.03624, 0.696, 0.04472, 0.7044, 0.03075, 0.7215, 0.0766, 0.6688, 0.09997, 0.6617, 0.1023, 0.6734, 0.08121, 0.6799, 0.4038, 0.8817, 0.4249, 0.888, 0.4204, 0.8957, 0.4018, 0.8865, 0.4249, 0.888, 0.4234, 0.8957, 0.4204, 0.8957, 0.3837, 0.6839, 0.3667, 0.698, 0.365, 0.6914, 0.3813, 0.6804, 0.3667, 0.698, 0.3631, 0.6945, 0.365, 0.6914, 0.002321, 0.7599, 0.01405, 0.7622, 0.01195, 0.7842, 0.0, 0.7842, 0.05508, 0.6804, 0.0766, 0.6688, 0.08121, 0.6799, 0.06175, 0.6903, 0.3426, 0.8209, 0.3531, 0.8403, 0.3516, 0.8413, 0.3399, 0.822, 0.3423, 0.7346, 0.336, 0.7558, 0.3296, 0.7501, 0.3396, 0.7335, 0.336, 0.7558, 0.3296, 0.7545, 0.3296, 0.7501])
me_cube_001.materials.append(mat_material_001)
me_cube_001.use_remesh_preserve_volume = False
me_cube_001.use_remesh_preserve_attributes = False
me_cube_001.use_mirror_vertex_groups = False
me_cube_001.update()
me_cone_002 = bpy.data.meshes.new('Cone.002')
me_cone_002.from_pydata([(0.0, 1.0, -0.5), (0.0, 1.3, 0.5), (0.1951, 0.9808, -0.5), (0.2536, 1.275, 0.5), (0.3827, 0.9239, -0.5), (0.4975, 1.201, 0.5), (0.5556, 0.8315, -0.5), (0.7222, 1.081, 0.5), (0.7071, 0.7071, -0.5), (0.9192, 0.9192, 0.5), (0.8315, 0.5556, -0.5), (1.081, 0.7222, 0.5), (0.9239, 0.3827, -0.5), (1.201, 0.4975, 0.5), (0.9808, 0.1951, -0.5), (1.275, 0.2536, 0.5), (1.0, 7.55e-08, -0.5), (1.3, 9.815e-08, 0.5), (0.9808, -0.1951, -0.5), (1.275, -0.2536, 0.5), (0.9239, -0.3827, -0.5), (1.201, -0.4975, 0.5), (0.8315, -0.5556, -0.5), (1.081, -0.7222, 0.5), (0.7071, -0.7071, -0.5), (0.9192, -0.9192, 0.5), (0.5556, -0.8315, -0.5), (0.7222, -1.081, 0.5), (0.3827, -0.9239, -0.5), (0.4975, -1.201, 0.5), (0.1951, -0.9808, -0.5), (0.2536, -1.275, 0.5), (-3.258e-07, -1.0, -0.5), (-4.236e-07, -1.3, 0.5), (-0.1951, -0.9808, -0.5), (-0.2536, -1.275, 0.5), (-0.3827, -0.9239, -0.5), (-0.4975, -1.201, 0.5), (-0.5556, -0.8315, -0.5), (-0.7222, -1.081, 0.5), (-0.7071, -0.7071, -0.5), (-0.9192, -0.9192, 0.5), (-0.8315, -0.5556, -0.5), (-1.081, -0.7222, 0.5), (-0.9239, -0.3827, -0.5), (-1.201, -0.4975, 0.5), (-0.9808, -0.1951, -0.5), (-1.275, -0.2536, 0.5), (-1.0, 9.656e-07, -0.5), (-1.3, 1.255e-06, 0.5), (-0.9808, 0.1951, -0.5), (-1.275, 0.2536, 0.5), (-0.9239, 0.3827, -0.5), (-1.201, 0.4975, 0.5), (-0.8315, 0.5556, -0.5), (-1.081, 0.7222, 0.5), (-0.7071, 0.7071, -0.5), (-0.9192, 0.9192, 0.5), (-0.5556, 0.8315, -0.5), (-0.7222, 1.081, 0.5), (-0.3827, 0.9239, -0.5), (-0.4975, 1.201, 0.5), (-0.1951, 0.9808, -0.5), (-0.2536, 1.275, 0.5), (6.731e-09, 1.227, 0.5), (0.2393, 1.203, 0.5), (0.4694, 1.133, 0.5), (0.6815, 1.02, 0.5), (0.8673, 0.8673, 0.5), (1.02, 0.6815, 0.5), (1.133, 0.4694, 0.5), (1.203, 0.2393, 0.5), (1.227, 1.151e-07, 0.5), (1.203, -0.2393, 0.5), (1.133, -0.4694, 0.5), (1.02, -0.6815, 0.5), (0.8673, -0.8673, 0.5), (0.6815, -1.02, 0.5), (0.4694, -1.133, 0.5), (0.2393, -1.203, 0.5), (-3.929e-07, -1.227, 0.5), (-0.2393, -1.203, 0.5), (-0.4694, -1.133, 0.5), (-0.6815, -1.02, 0.5), (-0.8673, -0.8673, 0.5), (-1.02, -0.6815, 0.5), (-1.133, -0.4694, 0.5), (-1.203, -0.2393, 0.5), (-1.227, 1.207e-06, 0.5), (-1.203, 0.2393, 0.5), (-1.133, 0.4694, 0.5), (-1.02, 0.6815, 0.5), (-0.8673, 0.8673, 0.5), (-0.6815, 1.02, 0.5), (-0.4694, 1.133, 0.5), (-0.2393, 1.203, 0.5), (1.755e-08, 1.137, 0.1998), (0.2218, 1.115, 0.1998), (0.4352, 1.051, 0.1998), (0.6318, 0.9455, 0.1998), (0.8041, 0.8041, 0.1998), (0.9455, 0.6318, 0.1998), (1.051, 0.4352, 0.1998), (1.115, 0.2218, 0.1998), (1.137, 1.382e-07, 0.1998), (1.115, -0.2218, 0.1998), (1.051, -0.4352, 0.1998), (0.9455, -0.6318, 0.1998), (0.8041, -0.8041, 0.1998), (0.6318, -0.9455, 0.1998), (0.4352, -1.051, 0.1998), (0.2218, -1.115, 0.1998), (-3.53e-07, -1.137, 0.1998), (-0.2218, -1.115, 0.1998), (-0.4352, -1.051, 0.1998), (-0.6318, -0.9455, 0.1998), (-0.8041, -0.8041, 0.1998), (-0.9455, -0.6318, 0.1998), (-1.051, -0.4352, 0.1998), (-1.115, -0.2218, 0.1998), (-1.137, 1.15e-06, 0.1998), (-1.115, 0.2218, 0.1998), (-1.051, 0.4352, 0.1998), (-0.9455, 0.6318, 0.1998), (-0.8041, 0.8041, 0.1998), (-0.6318, 0.9455, 0.1998), (-0.4352, 1.051, 0.1998), (-0.2218, 1.115, 0.1998)], [], [(0, 1, 3, 2), (2, 3, 5, 4), (4, 5, 7, 6), (6, 7, 9, 8), (8, 9, 11, 10), (10, 11, 13, 12), (12, 13, 15, 14), (14, 15, 17, 16), (16, 17, 19, 18), (18, 19, 21, 20), (20, 21, 23, 22), (22, 23, 25, 24), (24, 25, 27, 26), (26, 27, 29, 28), (28, 29, 31, 30), (30, 31, 33, 32), (32, 33, 35, 34), (34, 35, 37, 36), (36, 37, 39, 38), (38, 39, 41, 40), (40, 41, 43, 42), (42, 43, 45, 44), (44, 45, 47, 46), (46, 47, 49, 48), (48, 49, 51, 50), (50, 51, 53, 52), (52, 53, 55, 54), (54, 55, 57, 56), (56, 57, 59, 58), (58, 59, 61, 60), (19, 17, 72, 73), (62, 63, 1, 0), (60, 61, 63, 62), (93, 92, 124, 125), (57, 55, 91, 92), (33, 31, 79, 80), (9, 7, 67, 68), (47, 45, 86, 87), (3, 1, 64, 65), (23, 21, 74, 75), (61, 59, 93, 94), (37, 35, 81, 82), (13, 11, 69, 70), (51, 49, 88, 89), (27, 25, 76, 77), (1, 63, 95, 64), (41, 39, 83, 84), (17, 15, 71, 72), (55, 53, 90, 91), (31, 29, 78, 79), (7, 5, 66, 67), (45, 43, 85, 86), (21, 19, 73, 74), (59, 57, 92, 93), (35, 33, 80, 81), (11, 9, 68, 69), (49, 47, 87, 88), (25, 23, 75, 76), (63, 61, 94, 95), (39, 37, 82, 83), (15, 13, 70, 71), (53, 51, 89, 90), (29, 27, 77, 78), (5, 3, 65, 66), (43, 41, 84, 85), (97, 96, 127, 126, 125, 124, 123, 122, 121, 120, 119, 118, 117, 116, 115, 114, 113, 112, 111, 110, 109, 108, 107, 106, 105, 104, 103, 102, 101, 100, 99, 98), (88, 87, 119, 120), (83, 82, 114, 115), (78, 77, 109, 110), (73, 72, 104, 105), (68, 67, 99, 100), (94, 93, 125, 126), (89, 88, 120, 121), (84, 83, 115, 116), (79, 78, 110, 111), (74, 73, 105, 106), (69, 68, 100, 101), (95, 94, 126, 127), (90, 89, 121, 122), (85, 84, 116, 117), (80, 79, 111, 112), (75, 74, 106, 107), (70, 69, 101, 102), (65, 64, 96, 97), (64, 95, 127, 96), (91, 90, 122, 123), (86, 85, 117, 118), (81, 80, 112, 113), (76, 75, 107, 108), (71, 70, 102, 103), (66, 65, 97, 98), (92, 91, 123, 124), (87, 86, 118, 119), (82, 81, 113, 114), (77, 76, 108, 109), (72, 71, 103, 104), (67, 66, 98, 99)])
_uv = me_cone_002.uv_layers.new(name='UVMap')
_uv.uv.foreach_set('vector', [0.25, -15.06, 0.75, -15.06, 0.75, -14.06, 0.25, -14.06, 0.25, -14.06, 0.75, -14.06, 0.75, -13.06, 0.25, -13.06, 0.25, -13.06, 0.75, -13.06, 0.75, -12.05, 0.25, -12.05, 0.25, -12.05, 0.75, -12.05, 0.75, -11.05, 0.25, -11.05, 0.25, -11.05, 0.75, -11.05, 0.75, -10.04, 0.25, -10.04, 0.25, -10.04, 0.75, -10.04, 0.75, -9.039, 0.25, -9.039, 0.25, -9.039, 0.75, -9.039, 0.75, -8.035, 0.25, -8.035, 0.25, -8.035, 0.75, -8.035, 0.75, -7.032, 0.25, -7.032, 0.25, -7.032, 0.75, -7.032, 0.75, -6.028, 0.25, -6.028, 0.25, -6.028, 0.75, -6.028, 0.75, -5.024, 0.25, -5.024, 0.25, -5.024, 0.75, -5.024, 0.75, -4.02, 0.25, -4.02, 0.25, -4.02, 0.75, -4.02, 0.75, -3.016, 0.25, -3.016, 0.25, -3.016, 0.75, -3.016, 0.75, -2.012, 0.25, -2.012, 0.25, -2.012, 0.75, -2.012, 0.75, -1.008, 0.25, -1.008, 0.25, -1.008, 0.75, -1.008, 0.75, -0.00394, 0.25, -0.003942, 0.25, -0.003942, 0.75, -0.00394, 0.75, 1.0, 0.25, 1.0, 0.25, 1.0, 0.75, 1.0, 0.75, 2.004, 0.25, 2.004, 0.25, 2.004, 0.75, 2.004, 0.75, 3.008, 0.25, 3.008, 0.25, 3.008, 0.75, 3.008, 0.75, 4.012, 0.25, 4.012, 0.25, 4.012, 0.75, 4.012, 0.75, 5.016, 0.25, 5.016, 0.25, 5.016, 0.75, 5.016, 0.75, 6.02, 0.25, 6.02, 0.25, 6.02, 0.75, 6.02, 0.75, 7.024, 0.25, 7.024, 0.25, 7.024, 0.75, 7.024, 0.75, 8.028, 0.25, 8.028, 0.25, 8.028, 0.75, 8.028, 0.75, 9.032, 0.25, 9.032, 0.25, 9.032, 0.75, 9.032, 0.75, 10.04, 0.25, 10.04, 0.25, 10.04, 0.75, 10.04, 0.75, 11.04, 0.25, 11.04, 0.25, 11.04, 0.75, 11.04, 0.75, 12.04, 0.25, 12.04, 0.25, 12.04, 0.75, 12.04, 0.75, 13.05, 0.25, 13.05, 0.25, 13.05, 0.75, 13.05, 0.75, 14.05, 0.25, 14.05, 0.25, 14.05, 0.75, 14.05, 0.75, 15.06, 0.25, 15.06, 0.75, -6.028, 0.75, -7.032, 0.75, -7.032, 0.75, -6.028, 0.25, 16.06, 0.75, 16.06, 0.75, 17.06, 0.25, 17.06, 0.25, 15.06, 0.75, 15.06, 0.75, 16.06, 0.25, 16.06, 0.75, 14.05, 0.75, 13.05, 0.5999, 13.05, 0.5999, 14.05, 0.75, 13.05, 0.75, 12.04, 0.75, 12.04, 0.75, 13.05, 0.75, 1.0, 0.75, -0.00394, 0.75, -0.00394, 0.75, 1.0, 0.75, -11.05, 0.75, -12.05, 0.75, -12.05, 0.75, -11.05, 0.75, 8.028, 0.75, 7.024, 0.75, 7.024, 0.75, 8.028, 0.75, -14.06, 0.75, -15.06, 0.75, -15.06, 0.75, -14.06, 0.75, -4.02, 0.75, -5.024, 0.75, -5.024, 0.75, -4.02, 0.75, 15.06, 0.75, 14.05, 0.75, 14.05, 0.75, 15.06, 0.75, 3.008, 0.75, 2.004, 0.75, 2.004, 0.75, 3.008, 0.75, -9.039, 0.75, -10.04, 0.75, -10.04, 0.75, -9.039, 0.75, 10.04, 0.75, 9.032, 0.75, 9.032, 0.75, 10.04, 0.75, -2.012, 0.75, -3.016, 0.75, -3.016, 0.75, -2.012, 0.75, 17.06, 0.75, 16.06, 0.75, 16.06, 0.75, 17.06, 0.75, 5.016, 0.75, 4.012, 0.75, 4.012, 0.75, 5.016, 0.75, -7.032, 0.75, -8.035, 0.75, -8.035, 0.75, -7.032, 0.75, 12.04, 0.75, 11.04, 0.75, 11.04, 0.75, 12.04, 0.75, -0.00394, 0.75, -1.008, 0.75, -1.008, 0.75, -0.00394, 0.75, -12.05, 0.75, -13.06, 0.75, -13.06, 0.75, -12.05, 0.75, 7.024, 0.75, 6.02, 0.75, 6.02, 0.75, 7.024, 0.75, -5.024, 0.75, -6.028, 0.75, -6.028, 0.75, -5.024, 0.75, 14.05, 0.75, 13.05, 0.75, 13.05, 0.75, 14.05, 0.75, 2.004, 0.75, 1.0, 0.75, 1.0, 0.75, 2.004, 0.75, -10.04, 0.75, -11.05, 0.75, -11.05, 0.75, -10.04, 0.75, 9.032, 0.75, 8.028, 0.75, 8.028, 0.75, 9.032, 0.75, -3.016, 0.75, -4.02, 0.75, -4.02, 0.75, -3.016, 0.75, 16.06, 0.75, 15.06, 0.75, 15.06, 0.75, 16.06, 0.75, 4.012, 0.75, 3.008, 0.75, 3.008, 0.75, 4.012, 0.75, -8.035, 0.75, -9.039, 0.75, -9.039, 0.75, -8.035, 0.75, 11.04, 0.75, 10.04, 0.75, 10.04, 0.75, 11.04, 0.75, -1.008, 0.75, -2.012, 0.75, -2.012, 0.75, -1.008, 0.75, -13.06, 0.75, -14.06, 0.75, -14.06, 0.75, -13.06, 0.75, 6.02, 0.75, 5.016, 0.75, 5.016, 0.75, 6.02, 0.5975, 0.9904, 0.5, 1.0, 0.4025, 0.9904, 0.3087, 0.9619, 0.2222, 0.9157, 0.1464, 0.8536, 0.08427, 0.7778, 0.03806, 0.6913, 0.009607, 0.5975, 0.0, 0.5, 0.009607, 0.4025, 0.03806, 0.3087, 0.08426, 0.2222, 0.1464, 0.1464, 0.2222, 0.08427, 0.3087, 0.03806, 0.4025, 0.009607, 0.5, 0.0, 0.5975, 0.009607, 0.6913, 0.03806, 0.7778, 0.08427, 0.8536, 0.1464, 0.9157, 0.2222, 0.9619, 0.3087, 0.9904, 0.4025, 1.0, 0.5, 0.9904, 0.5975, 0.9619, 0.6913, 0.9157, 0.7778, 0.8536, 0.8536, 0.7778, 0.9157, 0.6913, 0.9619, 0.75, 9.032, 0.75, 8.028, 0.5999, 8.028, 0.5999, 9.032, 0.75, 4.012, 0.75, 3.008, 0.5999, 3.008, 0.5999, 4.012, 0.75, -1.008, 0.75, -2.012, 0.5999, -2.012, 0.5999, -1.008, 0.75, -6.028, 0.75, -7.032, 0.5999, -7.032, 0.5999, -6.028, 0.75, -11.05, 0.75, -12.05, 0.5999, -12.05, 0.5999, -11.05, 0.75, 15.06, 0.75, 14.05, 0.5999, 14.05, 0.5999, 15.06, 0.75, 10.04, 0.75, 9.032, 0.5999, 9.032, 0.5999, 10.04, 0.75, 5.016, 0.75, 4.012, 0.5999, 4.012, 0.5999, 5.016, 0.75, -0.00394, 0.75, -1.008, 0.5999, -1.008, 0.5999, -0.003941, 0.75, -5.024, 0.75, -6.028, 0.5999, -6.028, 0.5999, -5.024, 0.75, -10.04, 0.75, -11.05, 0.5999, -11.05, 0.5999, -10.04, 0.75, 16.06, 0.75, 15.06, 0.5999, 15.06, 0.5999, 16.06, 0.75, 11.04, 0.75, 10.04, 0.5999, 10.04, 0.5999, 11.04, 0.75, 6.02, 0.75, 5.016, 0.5999, 5.016, 0.5999, 6.02, 0.75, 1.0, 0.75, -0.00394, 0.5999, -0.003941, 0.5999, 1.0, 0.75, -4.02, 0.75, -5.024, 0.5999, -5.024, 0.5999, -4.02, 0.75, -9.039, 0.75, -10.04, 0.5999, -10.04, 0.5999, -9.039, 0.75, -14.06, 0.75, -15.06, 0.5999, -15.06, 0.5999, -14.06, 0.75, 17.06, 0.75, 16.06, 0.5999, 16.06, 0.5999, 17.06, 0.75, 12.04, 0.75, 11.04, 0.5999, 11.04, 0.5999, 12.04, 0.75, 7.024, 0.75, 6.02, 0.5999, 6.02, 0.5999, 7.024, 0.75, 2.004, 0.75, 1.0, 0.5999, 1.0, 0.5999, 2.004, 0.75, -3.016, 0.75, -4.02, 0.5999, -4.02, 0.5999, -3.016, 0.75, -8.035, 0.75, -9.039, 0.5999, -9.039, 0.5999, -8.035, 0.75, -13.06, 0.75, -14.06, 0.5999, -14.06, 0.5999, -13.06, 0.75, 13.05, 0.75, 12.04, 0.5999, 12.04, 0.5999, 13.05, 0.75, 8.028, 0.75, 7.024, 0.5999, 7.024, 0.5999, 8.028, 0.75, 3.008, 0.75, 2.004, 0.5999, 2.004, 0.5999, 3.008, 0.75, -2.012, 0.75, -3.016, 0.5999, -3.016, 0.5999, -2.012, 0.75, -7.032, 0.75, -8.035, 0.5999, -8.035, 0.5999, -7.032, 0.75, -12.05, 0.75, -13.06, 0.5999, -13.06, 0.5999, -12.05])
_uv = me_cone_002.uv_layers.new(name='UVMap.001')
_uv.uv.foreach_set('vector', [0.7201, 0.792, 0.5212, 0.8296, 0.5126, 0.7884, 0.7135, 0.7603, 0.7135, 0.7603, 0.5126, 0.7884, 0.5066, 0.7426, 0.7089, 0.7251, 0.7089, 0.7251, 0.5066, 0.7426, 0.5035, 0.694, 0.7065, 0.6877, 0.7065, 0.6877, 0.5035, 0.694, 0.5034, 0.6445, 0.7064, 0.6496, 0.7064, 0.6496, 0.5034, 0.6445, 0.5062, 0.5958, 0.7085, 0.6121, 0.7085, 0.6121, 0.5062, 0.5958, 0.5119, 0.55, 0.7129, 0.5769, 0.7129, 0.5769, 0.5119, 0.55, 0.5202, 0.5088, 0.7193, 0.5452, 0.7193, 0.5452, 0.5202, 0.5088, 0.5309, 0.4737, 0.7275, 0.5182, 0.7275, 0.5182, 0.5309, 0.4737, 0.5435, 0.4461, 0.7372, 0.497, 0.9681, 0.8137, 0.773, 0.8648, 0.7612, 0.8301, 0.959, 0.787, 0.959, 0.787, 0.7612, 0.8301, 0.7515, 0.7892, 0.9515, 0.7555, 0.9515, 0.7555, 0.7515, 0.7892, 0.7442, 0.7436, 0.9459, 0.7204, 0.9459, 0.7204, 0.7442, 0.7436, 0.7398, 0.695, 0.9425, 0.6831, 0.9425, 0.6831, 0.7398, 0.695, 0.7383, 0.6455, 0.9413, 0.645, 0.9413, 0.645, 0.7383, 0.6455, 0.7397, 0.5968, 0.9425, 0.6075, 0.9425, 0.6075, 0.7397, 0.5968, 0.7442, 0.5508, 0.9459, 0.5722, 0.9459, 0.5722, 0.7442, 0.5508, 0.7514, 0.5094, 0.9514, 0.5403, 0.9514, 0.5403, 0.7514, 0.5094, 0.761, 0.474, 0.9588, 0.5131, 0.9588, 0.5131, 0.761, 0.474, 0.7729, 0.4461, 0.9679, 0.4916, 0.7383, 0.394, 0.5448, 0.4461, 0.5321, 0.4186, 0.7285, 0.3729, 0.7285, 0.3729, 0.5321, 0.4186, 0.5212, 0.3836, 0.7201, 0.3459, 0.7201, 0.3459, 0.5212, 0.3836, 0.5126, 0.3424, 0.7135, 0.3142, 0.7135, 0.3142, 0.5126, 0.3424, 0.5066, 0.2966, 0.7089, 0.279, 0.7089, 0.279, 0.5066, 0.2966, 0.5035, 0.248, 0.7065, 0.2416, 0.7065, 0.2416, 0.5035, 0.248, 0.5034, 0.1984, 0.7064, 0.2035, 0.7064, 0.2035, 0.5034, 0.1984, 0.5062, 0.1497, 0.7085, 0.1661, 0.7085, 0.1661, 0.5062, 0.1497, 0.5119, 0.1039, 0.7129, 0.1308, 0.7129, 0.1308, 0.5119, 0.1039, 0.5202, 0.06267, 0.7193, 0.09909, 0.7193, 0.09909, 0.5202, 0.06267, 0.5309, 0.02758, 0.7275, 0.07209, 0.7275, 0.07209, 0.5309, 0.02758, 0.5435, 0.0, 0.7372, 0.05088, 0.09125, 0.05619, 0.1325, 0.02864, 0.1392, 0.04124, 0.1003, 0.06723, 0.7285, 0.8189, 0.5321, 0.8647, 0.5212, 0.8296, 0.7201, 0.792, 0.7383, 0.8401, 0.5448, 0.8922, 0.5321, 0.8647, 0.7285, 0.8189, 0.7772, 0.1869, 0.7743, 0.1411, 0.8248, 0.146, 0.8275, 0.1885, 0.4937, 0.3251, 0.4747, 0.3709, 0.4621, 0.3642, 0.48, 0.321, 0.02864, 0.3709, 0.009672, 0.3251, 0.02334, 0.321, 0.04124, 0.3642, 0.3251, 0.009672, 0.3709, 0.02864, 0.3642, 0.04124, 0.321, 0.02334, 0.3251, 0.4937, 0.2765, 0.5034, 0.2751, 0.4892, 0.321, 0.48, 0.4472, 0.09125, 0.4747, 0.1325, 0.4621, 0.1392, 0.4361, 0.1003, 0.02864, 0.1325, 0.05619, 0.09125, 0.06723, 0.1003, 0.04124, 0.1392, 0.5034, 0.2269, 0.5034, 0.2765, 0.4892, 0.2751, 0.4892, 0.2283, 0.09125, 0.4472, 0.05619, 0.4121, 0.06723, 0.4031, 0.1003, 0.4361, 0.2269, 0.0, 0.2765, 0.0, 0.2751, 0.01421, 0.2283, 0.01421, 0.4121, 0.4472, 0.3709, 0.4747, 0.3642, 0.4621, 0.4031, 0.4361, 0.0, 0.2269, 0.009672, 0.1783, 0.02334, 0.1824, 0.01421, 0.2283, 0.4747, 0.1325, 0.4937, 0.1783, 0.48, 0.1824, 0.4621, 0.1392, 0.1783, 0.4937, 0.1325, 0.4747, 0.1392, 0.4621, 0.1824, 0.48, 0.1325, 0.02864, 0.1783, 0.009672, 0.1824, 0.02334, 0.1392, 0.04124, 0.4747, 0.3709, 0.4472, 0.4121, 0.4361, 0.4031, 0.4621, 0.3642, 0.009672, 0.3251, 0.0, 0.2765, 0.01421, 0.2751, 0.02334, 0.321, 0.3709, 0.02864, 0.4121, 0.05619, 0.4031, 0.06723, 0.3642, 0.04124, 0.2765, 0.5034, 0.2269, 0.5034, 0.2283, 0.4892, 0.2751, 0.4892, 0.05619, 0.09125, 0.09125, 0.05619, 0.1003, 0.06723, 0.06723, 0.1003, 0.5034, 0.2765, 0.4937, 0.3251, 0.48, 0.321, 0.4892, 0.2751, 0.05619, 0.4121, 0.02864, 0.3709, 0.04124, 0.3642, 0.06723, 0.4031, 0.2765, 0.0, 0.3251, 0.009672, 0.321, 0.02334, 0.2751, 0.01421, 0.3709, 0.4747, 0.3251, 0.4937, 0.321, 0.48, 0.3642, 0.4621, 0.009672, 0.1783, 0.02864, 0.1325, 0.04124, 0.1392, 0.02334, 0.1824, 0.4937, 0.1783, 0.5034, 0.2269, 0.4892, 0.2283, 0.48, 0.1824, 0.1325, 0.4747, 0.09125, 0.4472, 0.1003, 0.4361, 0.1392, 0.4621, 0.1783, 0.009672, 0.2269, 0.0, 0.2283, 0.01421, 0.1824, 0.02334, 0.4472, 0.4121, 0.4121, 0.4472, 0.4031, 0.4361, 0.4361, 0.4031, 0.0, 0.2765, 0.0, 0.2269, 0.01421, 0.2283, 0.01421, 0.2751, 0.4121, 0.05619, 0.4472, 0.09125, 0.4361, 0.1003, 0.4031, 0.06723, 0.2269, 0.5034, 0.1783, 0.4937, 0.1824, 0.48, 0.2283, 0.4892, 0.3912, 0.5832, 0.4153, 0.6192, 0.4319, 0.6593, 0.4403, 0.7018, 0.4403, 0.7452, 0.4319, 0.7877, 0.4153, 0.8278, 0.3912, 0.8639, 0.3605, 0.8945, 0.3244, 0.9186, 0.2844, 0.9352, 0.2418, 0.9437, 0.1985, 0.9437, 0.1559, 0.9352, 0.1159, 0.9186, 0.07982, 0.8945, 0.04915, 0.8639, 0.02506, 0.8278, 0.008461, 0.7877, 0.0, 0.7452, 2.319e-08, 0.7018, 0.008461, 0.6593, 0.02506, 0.6192, 0.04915, 0.5832, 0.07982, 0.5525, 0.1159, 0.5284, 0.1559, 0.5118, 0.1985, 0.5034, 0.2418, 0.5034, 0.2844, 0.5118, 0.3244, 0.5284, 0.3605, 0.5525, 1.0, 0.02581, 0.9888, 0.05856, 0.9371, 0.06801, 0.9474, 0.03765, 0.9672, 0.2327, 0.9686, 0.2787, 0.9183, 0.2721, 0.917, 0.2295, 0.917, 0.0, 0.905, 0.02595, 0.8527, 0.03924, 0.8639, 0.01518, 0.878, 0.1869, 0.8779, 0.2337, 0.8276, 0.2319, 0.8278, 0.1885, 0.9038, 0.3949, 0.9157, 0.4209, 0.8627, 0.4054, 0.8517, 0.3813, 0.7774, 0.2337, 0.7772, 0.1869, 0.8275, 0.1885, 0.8276, 0.2319, 0.7503, 0.02595, 0.7383, 0.0, 0.7914, 0.01518, 0.8025, 0.03924, 0.9686, 0.186, 0.9672, 0.2327, 0.917, 0.2295, 0.9183, 0.1862, 0.9887, 0.3946, 0.9998, 0.4209, 0.9473, 0.4039, 0.9369, 0.3795, 0.881, 0.1411, 0.878, 0.1869, 0.8278, 0.1885, 0.8305, 0.146, 0.8938, 0.3618, 0.9038, 0.3949, 0.8517, 0.3813, 0.8424, 0.3506, 0.7747, 0.2796, 0.7774, 0.2337, 0.8276, 0.2319, 0.8252, 0.2744, 0.7606, 0.059, 0.7503, 0.02595, 0.8025, 0.03924, 0.812, 0.06988, 0.9728, 0.1402, 0.9686, 0.186, 0.9183, 0.1862, 0.9222, 0.1437, 0.9795, 0.3612, 0.9887, 0.3946, 0.9369, 0.3795, 0.9285, 0.3486, 0.8866, 0.09787, 0.881, 0.1411, 0.8305, 0.146, 0.8357, 0.1059, 0.8859, 0.3228, 0.8938, 0.3618, 0.8424, 0.3506, 0.8351, 0.3145, 0.7615, 0.3618, 0.7694, 0.3228, 0.8202, 0.3145, 0.8129, 0.3506, 0.7694, 0.3228, 0.7747, 0.2796, 0.8252, 0.2744, 0.8202, 0.3145, 0.7687, 0.09787, 0.7606, 0.059, 0.812, 0.06988, 0.8195, 0.1059, 0.9797, 0.09719, 0.9728, 0.1402, 0.9222, 0.1437, 0.9286, 0.1038, 0.9727, 0.3221, 0.9795, 0.3612, 0.9285, 0.3486, 0.9222, 0.3123, 0.8947, 0.059, 0.8866, 0.09787, 0.8357, 0.1059, 0.8432, 0.06988, 0.8805, 0.2796, 0.8859, 0.3228, 0.8351, 0.3145, 0.8301, 0.2744, 0.7514, 0.3949, 0.7615, 0.3618, 0.8129, 0.3506, 0.8036, 0.3813, 0.7743, 0.1411, 0.7687, 0.09787, 0.8195, 0.1059, 0.8248, 0.146, 0.9888, 0.05856, 0.9797, 0.09719, 0.9286, 0.1038, 0.9371, 0.06801, 0.9686, 0.2787, 0.9727, 0.3221, 0.9222, 0.3123, 0.9183, 0.2721, 0.905, 0.02595, 0.8947, 0.059, 0.8432, 0.06988, 0.8527, 0.03924, 0.8779, 0.2337, 0.8805, 0.2796, 0.8301, 0.2744, 0.8276, 0.2319, 0.7396, 0.4209, 0.7514, 0.3949, 0.8036, 0.3813, 0.7926, 0.4054])
_uv.active_render = True
me_cone_002.materials.append(mat_material_004)
me_cone_002.use_remesh_preserve_volume = False
me_cone_002.use_remesh_preserve_attributes = False
me_cone_002.use_mirror_vertex_groups = False
me_cone_002.update()
me_plane_003 = bpy.data.meshes.new('Plane.003')
me_plane_003.from_pydata([(1.0, -1.0, 0.0), (-1.0, -1.0, 0.0), (1.0, 1.0, 0.0), (-1.0, 1.0, 0.0)], [], [(1, 0, 2, 3)])
_uv = me_plane_003.uv_layers.new(name='UVMap')
_uv.uv.foreach_set('vector', [-1.999, 9.999e-05, 3.0, 0.0001, 3.0, 0.9999, -1.999, 0.9999])
_uv.active_render = True
_uv = me_plane_003.uv_layers.new(name='UVMap.001')
_uv.uv.foreach_set('vector', [0.0, 0.0, 0.125, 0.0, 0.125, 0.5, 0.0, 0.5])
me_plane_003.materials.append(mat_material_002)
me_plane_003.use_remesh_preserve_volume = False
me_plane_003.use_remesh_preserve_attributes = False
me_plane_003.use_mirror_vertex_groups = False
me_plane_003.update()
me_plane_002 = bpy.data.meshes.new('Plane.002')
me_plane_002.from_pydata([(1.0, -1.0, 0.0), (-1.0, -1.0, 0.0), (1.0, 1.0, 0.0), (-1.0, 1.0, 0.0)], [], [(1, 0, 2, 3)])
_uv = me_plane_002.uv_layers.new(name='UVMap')
_uv.uv.foreach_set('vector', [-1.999, 9.999e-05, 3.0, 0.0001, 3.0, 0.9999, -1.999, 0.9999])
_uv.active_render = True
_uv = me_plane_002.uv_layers.new(name='UVMap.001')
_uv.uv.foreach_set('vector', [0.125, 0.0, 0.25, 0.0, 0.25, 0.5, 0.125, 0.5])
me_plane_002.materials.append(mat_material_002)
me_plane_002.use_remesh_preserve_volume = False
me_plane_002.use_remesh_preserve_attributes = False
me_plane_002.use_mirror_vertex_groups = False
me_plane_002.update()
me_plane_001 = bpy.data.meshes.new('Plane.001')
me_plane_001.from_pydata([(1.0, -1.0, 0.0), (-1.0, -1.0, 0.0), (1.0, 1.0, 0.0), (-1.0, 1.0, 0.0)], [], [(1, 0, 2, 3)])
_uv = me_plane_001.uv_layers.new(name='UVMap')
_uv.uv.foreach_set('vector', [-2.122, -1.924, 3.886, 1.537, 3.02, 3.039, -2.987, -0.4223])
_uv.active_render = True
_uv = me_plane_001.uv_layers.new(name='UVMap.001')
_uv.uv.foreach_set('vector', [1.0, 0.9985, 0.003058, 1.0, 0.0, 0.5015, 0.9969, 0.5])
me_plane_001.materials.append(mat_material_003)
me_plane_001.use_remesh_preserve_volume = False
me_plane_001.use_remesh_preserve_attributes = False
me_plane_001.use_mirror_vertex_groups = False
me_plane_001.update()
me_plane = bpy.data.meshes.new('Plane')
me_plane.from_pydata([(1.0, -1.0, 0.0), (-1.0, -1.0, 0.0), (1.0, 1.0, 0.0), (-1.0, 1.0, 0.0)], [], [(1, 0, 2, 3)])
_uv = me_plane.uv_layers.new(name='UVMap')
_uv.uv.foreach_set('vector', [-9.498, 9.999e-05, 10.5, 0.0001, 10.5, 0.9999, -9.498, 0.9999])
_uv.active_render = True
_uv = me_plane.uv_layers.new(name='UVMap.001')
_uv.uv.foreach_set('vector', [0.25, 0.0, 1.0, 0.0, 1.0, 0.5, 0.25, 0.5])
me_plane.materials.append(mat_material_002)
me_plane.use_remesh_preserve_volume = False
me_plane.use_remesh_preserve_attributes = False
me_plane.use_mirror_vertex_groups = False
me_plane.update()
me_cylinder_001 = bpy.data.meshes.new('Cylinder.001')
me_cylinder_001.from_pydata([(0.0, 1.0, -1.0), (0.0, 1.0, 1.0), (0.1951, 0.9808, -1.0), (0.1951, 0.9808, 1.0), (0.3827, 0.9239, -1.0), (0.3827, 0.9239, 1.0), (0.5556, 0.8315, -1.0), (0.5556, 0.8315, 1.0), (0.7071, 0.7071, -1.0), (0.7071, 0.7071, 1.0), (0.8315, 0.5556, -1.0), (0.8315, 0.5556, 1.0), (0.9239, 0.3827, -1.0), (0.9239, 0.3827, 1.0), (0.9808, 0.1951, -1.0), (0.9808, 0.1951, 1.0), (1.0, 7.55e-08, -1.0), (1.0, 7.55e-08, 1.0), (0.9808, -0.1951, -1.0), (0.9808, -0.1951, 1.0), (0.9239, -0.3827, -1.0), (0.9239, -0.3827, 1.0), (0.8315, -0.5556, -1.0), (0.8315, -0.5556, 1.0), (0.7071, -0.7071, -1.0), (0.7071, -0.7071, 1.0), (0.5556, -0.8315, -1.0), (0.5556, -0.8315, 1.0), (0.3827, -0.9239, -1.0), (0.3827, -0.9239, 1.0), (0.1951, -0.9808, -1.0), (0.1951, -0.9808, 1.0), (-3.258e-07, -1.0, -1.0), (-3.258e-07, -1.0, 1.0), (-0.1951, -0.9808, -1.0), (-0.1951, -0.9808, 1.0), (-0.3827, -0.9239, -1.0), (-0.3827, -0.9239, 1.0), (-0.5556, -0.8315, -1.0), (-0.5556, -0.8315, 1.0), (-0.7071, -0.7071, -1.0), (-0.7071, -0.7071, 1.0), (-0.8315, -0.5556, -1.0), (-0.8315, -0.5556, 1.0), (-0.9239, -0.3827, -1.0), (-0.9239, -0.3827, 1.0), (-0.9808, -0.1951, -1.0), (-0.9808, -0.1951, 1.0), (-1.0, 9.656e-07, -1.0), (-1.0, 9.656e-07, 1.0), (-0.9808, 0.1951, -1.0), (-0.9808, 0.1951, 1.0), (-0.9239, 0.3827, -1.0), (-0.9239, 0.3827, 1.0), (-0.8315, 0.5556, -1.0), (-0.8315, 0.5556, 1.0), (-0.7071, 0.7071, -1.0), (-0.7071, 0.7071, 1.0), (-0.5556, 0.8315, -1.0), (-0.5556, 0.8315, 1.0), (-0.3827, 0.9239, -1.0), (-0.3827, 0.9239, 1.0), (-0.1951, 0.9808, -1.0), (-0.1951, 0.9808, 1.0)], [], [(0, 1, 3, 2), (2, 3, 5, 4), (4, 5, 7, 6), (6, 7, 9, 8), (8, 9, 11, 10), (10, 11, 13, 12), (12, 13, 15, 14), (14, 15, 17, 16), (16, 17, 19, 18), (18, 19, 21, 20), (20, 21, 23, 22), (22, 23, 25, 24), (24, 25, 27, 26), (26, 27, 29, 28), (28, 29, 31, 30), (30, 31, 33, 32), (32, 33, 35, 34), (34, 35, 37, 36), (36, 37, 39, 38), (38, 39, 41, 40), (40, 41, 43, 42), (42, 43, 45, 44), (44, 45, 47, 46), (46, 47, 49, 48), (48, 49, 51, 50), (50, 51, 53, 52), (52, 53, 55, 54), (54, 55, 57, 56), (56, 57, 59, 58), (58, 59, 61, 60), (3, 1, 63, 61, 59, 57, 55, 53, 51, 49, 47, 45, 43, 41, 39, 37, 35, 33, 31, 29, 27, 25, 23, 21, 19, 17, 15, 13, 11, 9, 7, 5), (62, 63, 1, 0), (60, 61, 63, 62), (0, 2, 4, 6, 8, 10, 12, 14, 16, 18, 20, 22, 24, 26, 28, 30, 32, 34, 36, 38, 40, 42, 44, 46, 48, 50, 52, 54, 56, 58, 60, 62)])
me_cylinder_001.materials.append(mat_material)
me_cylinder_001.use_remesh_preserve_volume = False
me_cylinder_001.use_remesh_preserve_attributes = False
me_cylinder_001.use_mirror_vertex_groups = False
me_cylinder_001.update()

# ---- objects
ob_lamp_001 = bpy.data.objects.new('Lamp.001', light_lamp_001)
ob_cube = bpy.data.objects.new('Cube', me_cube_001)
ob_camera = bpy.data.objects.new('Camera', cam_camera)
ob_cone = bpy.data.objects.new('Cone', me_cone_002)
ob_plane_003 = bpy.data.objects.new('Plane.003', me_plane_003)
ob_plane_002 = bpy.data.objects.new('Plane.002', me_plane_002)
ob_plane_001 = bpy.data.objects.new('Plane.001', me_plane_001)
ob_plane = bpy.data.objects.new('Plane', me_plane)
ob_cylinder = bpy.data.objects.new('Cylinder', me_cylinder_001)

# ---- transforms, parenting, visibility, modifiers, constraints
ob_lamp_001.location = (0.0, -2.0, 10.0)
ob_lamp_001.lock_rotations_4d = False
ob_lamp_001.empty_display_type = 'ARROWS'
ob_lamp_001.color = (0.0, 0.0, 0.0, 0.0)
ob_lamp_001.lineart.crease_threshold = 0.0
ob_cube.location = (6.153, 0.0, 1.0)
ob_cube.lineart.crease_threshold = 0.0
ob_camera.location = (7.481, -8.07, 5.344)
ob_camera.rotation_euler = (1.109, 0.01082, 0.2218)
ob_camera.lock_rotations_4d = False
ob_camera.empty_display_type = 'ARROWS'
ob_camera.color = (0.0, 0.0, 0.0, 0.0)
ob_camera.display_type = 'WIRE'
ob_camera.lineart.crease_threshold = 0.0
ob_cone.location = (-6.0, -2.0, 0.5)
ob_cone.lineart.crease_threshold = 0.0
ob_plane_003.location = (-10.0, -1.5, 5.0)
ob_plane_003.rotation_euler = (1.571, 0.0, 1.571)
ob_plane_003.scale = (2.5, 5.0, 0.0)
ob_plane_003.lineart.crease_threshold = 0.0
ob_plane_002.location = (10.0, -1.5, 5.0)
ob_plane_002.rotation_euler = (1.571, 0.0, -1.571)
ob_plane_002.scale = (2.5, 5.0, 0.0)
ob_plane_002.lineart.crease_threshold = 0.0
ob_plane_001.location = (0.0, -1.5, 0.0)
ob_plane_001.scale = (10.0, 2.5, 1.0)
ob_plane_001.lineart.crease_threshold = 0.0
ob_plane.location = (0.0, 1.0, 5.0)
ob_plane.rotation_euler = (1.571, 0.0, 0.0)
ob_plane.scale = (10.0, 5.0, 0.0)
ob_plane.lineart.crease_threshold = 0.0
ob_cylinder.location = (6.153, 0.0, 3.0)
ob_cylinder.scale = (0.2, 0.2, 1.0)
ob_cylinder.lineart.crease_threshold = 0.0

# ---- collection membership
col_collection_1.objects.link(ob_lamp_001)
col_collection_1.objects.link(ob_cube)
col_collection_1.objects.link(ob_camera)
col_collection_5.objects.link(ob_cone)
col_collection_5.objects.link(ob_plane_003)
col_collection_5.objects.link(ob_plane_002)
col_collection_5.objects.link(ob_plane_001)
col_collection_5.objects.link(ob_plane)
col_collection_5.objects.link(ob_cylinder)

# ---- scene / render settings (as saved in the file)
scene.camera = ob_camera
scene.frame_start = 1; scene.frame_end = 250; scene.frame_set(1)
scene.render.engine = 'BLENDER_EEVEE_NEXT'
scene.render.image_settings.color_mode = 'RGB'
scene.render.image_settings.compression = 90
scene.render.resolution_percentage = 50
scene.render.dither_intensity = 0.0
scene.render.bake_margin = 2
scene.cycles.use_denoising = False
scene.cycles.samples = 10
scene.cycles.sampling_pattern = 'TABULATED_SOBOL'
scene.cycles.light_sampling_threshold = 0.0
scene.cycles.use_adaptive_sampling = False
scene.cycles.use_light_tree = False
scene.cycles.blur_glossy = 0.0
scene.cycles.volume_bounces = 1
scene.cycles.pixel_filter_type = 'GAUSSIAN'
scene.cycles.sample_clamp_indirect = 0.0
scene.view_settings.view_transform = 'Standard'
bpy.context.view_layer.update()
